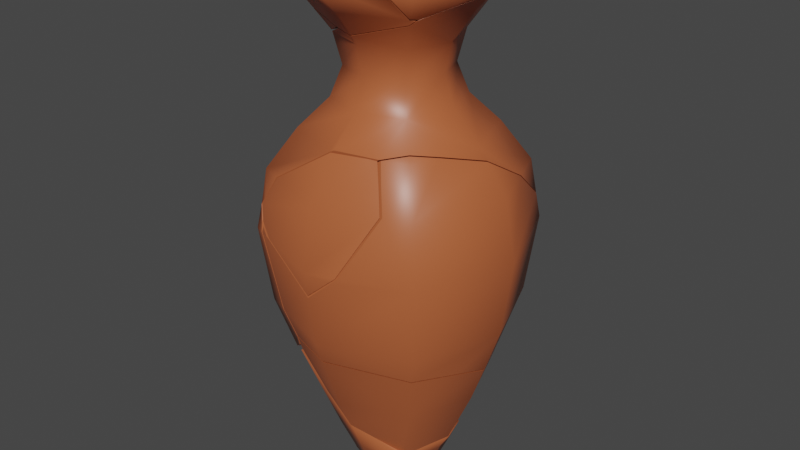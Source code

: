 # Source: pot_fractured.blend  (saved by Blender 2.91.10; exported with 4.5.12 LTS)
import bpy
from mathutils import Matrix  # noqa: F401  (used for matrix-valued properties, if any)

bpy.ops.wm.read_factory_settings(use_empty=True)
scene = bpy.context.scene
scene.name = 'Scene'

# ---- collections
col_collection = bpy.data.collections.new('Collection'); scene.collection.children.link(col_collection)

# ---- materials (node trees are filled in below, after node groups)
mat_material = bpy.data.materials.new('Material')
mat_material.alpha_threshold = 0.0
mat_material.use_transparent_shadow = False
mat_material.line_color = (0.0, 0.0, 0.0, 1.0)

# ---- material node trees
mat_material.use_nodes = True; mat_material.node_tree.nodes.clear()
_N = mat_material.node_tree.nodes; _L = mat_material.node_tree.links
n0 = _N.new('ShaderNodeOutputMaterial'); n0.name = 'Material Output'; n0.location = (300, 300)
n1 = _N.new('ShaderNodeBsdfPrincipled'); n1.name = 'Principled BSDF'; n1.location = (10, 300)
n1.distribution = 'GGX'
n1.subsurface_method = 'BURLEY'
n1.inputs[0].default_value = (0.4617, 0.1155, 0.04164, 1.0)
n1.inputs[2].default_value = 0.4
n1.inputs[3].default_value = 1.45
n1.inputs[27].default_value = (0.0, 0.0, 0.0, 1.0)
n1.inputs[28].default_value = 1.0
_L.new(n1.outputs[0], n0.inputs[0])
n0.is_active_output = True

# ---- world
world_world = bpy.data.worlds.new('World'); scene.world = world_world
world_world.use_nodes = True; world_world.node_tree.nodes.clear()
_N = world_world.node_tree.nodes; _L = world_world.node_tree.links
n0 = _N.new('ShaderNodeOutputWorld'); n0.name = 'World Output'; n0.location = (300, 300)
n1 = _N.new('ShaderNodeBackground'); n1.name = 'Background'; n1.location = (10, 300)
n1.inputs[0].default_value = (0.05088, 0.05088, 0.05088, 1.0)
_L.new(n1.outputs[0], n0.inputs[0])
n0.is_active_output = True
world_world.color = (0.05088, 0.05088, 0.05088)
world_world.use_sun_shadow = False
world_world.sun_shadow_jitter_overblur = 0.0

# ---- meshes
me_cube = bpy.data.meshes.new('Cube')
me_cube.from_pydata([(1.043, 0.3277, -4.302), (1.288, 0.3854, -3.724), (-0.5, 0.5, -4.768), (-0.5, -0.5, -4.768), (-0.8914, -0.8914, -4.064), (-0.8914, 0.8914, -4.064), (1.298, 0.02873, -3.899), (-0.6667, 0.6667, -4.758), (-0.6667, -0.6667, -4.758), (-0.6096, -9.313e-10, -4.768), (1.863e-09, 0.6096, -4.768), (0.8661, -1.059, -3.971), (0.737, 0.2162, -4.91), (-0.6381, 0.6381, -4.766), (-3.725e-09, -0.6096, -4.768), (1.031, 0.03627, -4.339), (-0.6948, -0.6948, -4.657), (0.2777, 1.113, -4.146), (0.7905, 0.2365, -4.896), (-1.226, -9.313e-10, -4.064), (9.313e-10, -1.226, -4.064), (0.731, -1.033, -4.294), (0.7868, -0.002186, -4.864), (-0.6948, 0.6948, -4.657), (-0.6381, -0.6381, -4.766), (2.375e-08, -0.9167, -4.758), (-0.9167, -2.375e-08, -4.758), (0.6874, -0.03337, -4.899), (0.2777, 0.8038, -4.84), (0.2777, 0.8424, -4.739), (4.657e-09, 1.304e-08, -4.768), (0.4286, -0.6733, -4.807), (-0.9553, -1.781e-08, -4.657), (1.781e-08, -0.9553, -4.657), (7.451e-09, -0.8781, -4.766), (-0.8781, -7.451e-09, -4.766), (0.4947, -0.7025, -4.783), (0.2777, 0.7652, -4.849), (-1.277, -1.606, -2.023), (0.8371, 0.2898, -4.75), (0.8409, 0.03644, -4.783), (-1.23, 1.537, -2.95), (-0.09023, -1.504, -3.28), (-1.705, -0.002382, -2.969), (0.5566, -0.7788, -4.722), (-0.1084, 1.512, -2.977)], [], [(7, 23, 29, 28), (23, 5, 17, 29), (11, 42, 20, 21), (2, 10, 30, 9), (44, 21, 20, 33), (6, 15, 0, 1), (9, 30, 14, 3), (25, 34, 31, 36), (30, 12, 27, 14), (22, 40, 44, 36), (8, 16, 32, 26), (16, 4, 19, 32), (32, 19, 5, 23), (26, 32, 23, 7), (33, 25, 36, 44), (27, 31, 34, 14), (33, 20, 4, 16), (25, 33, 16, 8), (22, 27, 12, 18), (18, 28, 29, 39), (34, 25, 8, 24), (14, 34, 24, 3), (3, 24, 35, 9), (24, 8, 26, 35), (35, 26, 7, 13), (9, 35, 13, 2), (0, 15, 40, 39), (36, 31, 27, 22), (28, 18, 12, 37), (39, 40, 22, 18), (2, 13, 37, 10), (13, 7, 28, 37), (6, 11, 21, 15), (40, 15, 21, 44), (5, 41, 45, 17), (12, 30, 10, 37), (19, 43, 41, 5), (4, 38, 43, 19), (20, 42, 38, 4)])
me_cube.polygons.foreach_set('use_smooth', [True] * 39)
_uv = me_cube.uv_layers.new(name='UVMap')
_uv.uv.foreach_set('vector', [0.381, 0.25, 0.3889, 0.25, 0.3889, 0.375, 0.381, 0.375, 0.3889, 0.25, 0.4257, 0.25, 0.4257, 0.375, 0.3889, 0.375, 0.0, 0.0, 0.4907, 0.875, 0.4257, 0.875, 0.0, 0.0, 0.125, 0.5, 0.2448, 0.4948, 0.2449, 0.625, 0.125, 0.625, 0.0, 0.0, 0.0, 0.0, 0.4257, 0.875, 0.3889, 0.875, 0.0, 0.0, 0.0, 0.0, 0.0, 0.0, 0.0, 0.0, 0.125, 0.625, 0.2449, 0.625, 0.2448, 0.7552, 0.125, 0.75, 0.381, 0.875, 0.3771, 0.8759, 0.3771, 0.8759, 0.381, 0.875, 0.2449, 0.625, 0.3771, 0.8759, 0.3771, 0.8759, 0.2448, 0.7552, 0.381, 0.875, 0.0, 0.0, 0.0, 0.0, 0.381, 0.875, 0.381, 0.0, 0.3889, 0.0, 0.3889, 0.125, 0.381, 0.125, 0.3889, 0.0, 0.4257, 0.0, 0.4257, 0.125, 0.3889, 0.125, 0.3889, 0.125, 0.4257, 0.125, 0.4257, 0.25, 0.3889, 0.25, 0.381, 0.125, 0.3889, 0.125, 0.3889, 0.25, 0.381, 0.25, 0.3889, 0.875, 0.381, 0.875, 0.381, 0.875, 0.0, 0.0, 0.3771, 0.8759, 0.3771, 0.8759, 0.3771, 0.8759, 0.3698, 0.8802, 0.3889, 0.875, 0.4257, 0.875, 0.4257, 1.0, 0.3889, 1.0, 0.381, 0.875, 0.3889, 0.875, 0.3889, 1.0, 0.381, 1.0, 0.381, 0.875, 0.3771, 0.8759, 0.3771, 0.8759, 0.381, 0.875, 0.381, 0.875, 0.381, 0.375, 0.3889, 0.375, 0.0, 0.0, 0.3771, 0.8759, 0.381, 0.875, 0.381, 1.0, 0.378, 1.0, 0.3698, 0.8802, 0.3771, 0.8759, 0.378, 1.0, 0.375, 1.0, 0.375, 0.0, 0.378, 0.0, 0.378, 0.125, 0.375, 0.125, 0.378, 0.0, 0.381, 0.0, 0.381, 0.125, 0.378, 0.125, 0.378, 0.125, 0.381, 0.125, 0.381, 0.25, 0.378, 0.25, 0.375, 0.125, 0.378, 0.125, 0.378, 0.25, 0.375, 0.25, 0.0, 0.0, 0.0, 0.0, 0.0, 0.0, 0.0, 0.0, 0.381, 0.875, 0.3771, 0.8759, 0.3771, 0.8759, 0.381, 0.875, 0.381, 0.375, 0.381, 0.875, 0.3771, 0.8759, 0.3771, 0.3741, 0.0, 0.0, 0.0, 0.0, 0.381, 0.875, 0.381, 0.875, 0.375, 0.25, 0.378, 0.25, 0.3771, 0.3741, 0.3698, 0.3698, 0.378, 0.25, 0.381, 0.25, 0.381, 0.375, 0.3771, 0.3741, 0.0, 0.0, 0.0, 0.0, 0.0, 0.0, 0.0, 0.0, 0.0, 0.0, 0.0, 0.0, 0.0, 0.0, 0.0, 0.0, 0.4257, 0.25, 0.4907, 0.25, 0.4907, 0.375, 0.4257, 0.375, 0.3771, 0.8759, 0.2449, 0.625, 0.3698, 0.3698, 0.3771, 0.3741, 0.4257, 0.125, 0.4907, 0.125, 0.4907, 0.25, 0.4257, 0.25, 0.4257, 0.0, 0.4907, 0.0, 0.4907, 0.125, 0.4257, 0.125, 0.4257, 0.875, 0.4907, 0.875, 0.4907, 1.0, 0.4257, 1.0])
me_cube.materials.append(mat_material)
me_cube.use_remesh_preserve_volume = False
me_cube.use_remesh_preserve_attributes = False
me_cube.use_mirror_vertex_groups = False
me_cube.update()
me_cube_cell_019 = bpy.data.meshes.new('Cube_cell.019')
me_cube_cell_019.from_pydata([(0.0743, 0.1706, -0.08522), (0.0743, -0.0828, -0.08522), (0.07465, -0.08314, 0.1177), (-0.05239, -0.1303, -0.08522), (0.1218, 0.04389, -0.08522), (0.1223, 0.04389, 0.1177), (0.08627, 0.1825, 0.02918), (0.08627, -0.09477, 0.02918), (0.04354, -0.05203, 0.1751), (0.1383, 0.04389, 0.02918), (0.05972, 0.156, -0.08016), (0.05972, -0.06822, -0.08016), (0.0608, -0.06929, 0.1096), (-0.05239, -0.1097, -0.08027), (0.1012, 0.04389, -0.08027), (0.1027, 0.04389, 0.1097), (0.07126, 0.1675, 0.02881), (0.07126, -0.07976, 0.02881), (0.03225, -0.04075, 0.1611), (0.117, 0.04389, 0.02882), (-0.1763, -0.08787, 0.06188), (0.0439, -0.08039, -0.1245), (0.06396, -0.07245, -0.1257), (-0.05239, -0.1185, -0.1187), (0.06087, 0.07741, -0.1597), (0.07603, 0.04389, -0.1517), (0.03604, 0.1323, -0.1726), (0.04694, -0.05544, -0.1301), (-0.1186, -0.09083, -0.1269), (-0.1338, -0.08449, -0.1287), (-0.1488, -0.09414, -0.08522), (0.05121, 0.1475, -0.1756), (0.05807, -0.01327, 0.1751), (0.09078, 0.04389, 0.16), (0.0962, 0.1135, 0.1177), (0.07656, 0.09213, -0.1625), (0.0987, 0.04389, -0.151), (0.01405, 0.1509, -0.1429), (0.003272, 0.1709, -0.09718), (0.003134, 0.1769, -0.08022), (0.02175, 0.1371, -0.1741), (0.03776, -0.04625, 0.1828), (0.08529, -0.001033, -0.1412), (-0.004854, 0.191, -0.003636), (0.03304, 0.1817, 0.02881), (0.0199, -0.07913, 0.1506), (0.03699, -0.09726, 0.1177), (0.02904, 0.1876, -0.08522), (0.03513, 0.1761, -0.1112), (0.06663, 0.1629, 0.06453), (0.008014, -0.06549, 0.1749), (0.00939, 0.2006, -0.04606), (0.005353, 0.2076, -0.007535), (0.04806, 0.1969, 0.02918), (-0.06096, -0.1224, 0.02882), (-0.1668, -0.08319, 0.02881), (0.08157, 0.1778, 0.06501), (-0.05239, -0.09419, -0.1242), (-0.05239, -0.1413, -0.008938), (-0.1404, -0.07712, -0.08019), (-0.1426, -0.07757, -0.07163), (0.04511, -0.0058, 0.1612), (0.02697, -0.03547, 0.1682), (-0.05239, -0.1251, 0.02594), (-0.1544, -0.09527, -0.06291), (-0.1765, -0.1002, 0.02918), (-0.1632, -0.1052, 0.02918), (-0.005848, -0.09394, 0.1096), (-0.02879, -0.06996, 0.1523), (0.0007034, -0.05236, 0.1612), (-0.01877, -0.08085, 0.1332), (-0.1009, -0.07422, -0.1301), (-0.1223, -0.06541, -0.1327), (0.07903, 0.1078, 0.1096), (-0.01945, -0.1332, 0.02042), (-0.009585, -0.1307, 0.02918), (0.0735, 0.04389, 0.148), (-0.1746, -0.0994, 0.0376), (-0.1688, -0.07839, 0.05154), (-0.1695, -0.07676, 0.05927), (-0.1395, -0.0834, 0.08446), (-0.1342, -0.08599, 0.08095), (-0.06668, -0.1195, 0.0329), (0.0439, -0.08039, -0.1245), (0.06396, -0.07245, -0.1257), (-0.05239, -0.1185, -0.1187), (-0.1338, -0.08449, -0.1287), (-0.1186, -0.09083, -0.1269), (-0.1488, -0.09414, -0.08522), (0.0987, 0.04389, -0.151), (0.07656, 0.09213, -0.1625), (0.05121, 0.1475, -0.1756), (0.08529, -0.001033, -0.1412), (0.03513, 0.1761, -0.1112), (0.02904, 0.1876, -0.08522), (0.00939, 0.2006, -0.04606), (0.005353, 0.2076, -0.007535), (0.04806, 0.1969, 0.02918), (0.08157, 0.1778, 0.06501), (-0.1765, -0.1002, 0.02918), (-0.1544, -0.09527, -0.06291), (-0.05239, -0.1413, -0.008938), (-0.1632, -0.1052, 0.02918), (-0.009585, -0.1307, 0.02918), (-0.01945, -0.1332, 0.02042), (0.03699, -0.09726, 0.1177), (-0.1746, -0.0994, 0.0376), (0.0962, 0.1135, 0.1177), (0.09078, 0.04389, 0.16), (0.05807, -0.01327, 0.1751), (0.03776, -0.04625, 0.1828), (0.0199, -0.07913, 0.1506), (0.008014, -0.06549, 0.1749), (0.04694, -0.05544, -0.1301), (-0.05239, -0.09419, -0.1242), (-0.1223, -0.06541, -0.1327), (-0.1404, -0.07712, -0.08019), (-0.1009, -0.07422, -0.1301), (0.03604, 0.1323, -0.1726), (0.06087, 0.07741, -0.1597), (0.07603, 0.04389, -0.1517), (0.02175, 0.1371, -0.1741), (0.003134, 0.1769, -0.08022), (0.003272, 0.1709, -0.09718), (0.01405, 0.1509, -0.1429), (-0.004854, 0.191, -0.003636), (0.03304, 0.1817, 0.02881), (0.06663, 0.1629, 0.06453), (-0.1426, -0.07757, -0.07163), (-0.1668, -0.08319, 0.02881), (-0.06096, -0.1224, 0.02882), (-0.05239, -0.1251, 0.02594), (-0.1688, -0.07839, 0.05154), (-0.1695, -0.07676, 0.05927), (-0.1395, -0.0834, 0.08446), (-0.1342, -0.08599, 0.08095), (-0.06668, -0.1195, 0.0329), (0.07903, 0.1078, 0.1096), (0.04511, -0.0058, 0.1612), (0.0735, 0.04389, 0.148), (0.02697, -0.03547, 0.1682), (-0.01877, -0.08085, 0.1332), (-0.02879, -0.06996, 0.1523), (0.0007034, -0.05236, 0.1612), (-0.005848, -0.09394, 0.1096)], [], [(1, 4, 9, 7), (4, 0, 6, 9), (7, 9, 5, 2), (11, 17, 19, 14), (14, 19, 16, 10), (17, 12, 15, 19), (83, 84, 1, 3, 85), (86, 87, 85, 3, 88), (91, 0, 4, 89, 90), (89, 4, 1, 84, 92), (94, 0, 91, 93), (97, 6, 0, 94, 95, 96), (6, 97, 98), (102, 99, 100, 88, 3, 101), (101, 3, 1, 7, 103, 104), (7, 2, 105, 103), (99, 102, 106), (5, 9, 6, 98, 107), (8, 2, 5, 108, 109), (108, 5, 107), (8, 109, 110), (111, 105, 2, 8, 112), (8, 110, 112), (114, 13, 11, 113), (115, 116, 13, 114, 117), (14, 10, 118, 119, 120), (11, 14, 120, 113), (121, 118, 10, 122, 123, 124), (125, 122, 10, 16, 126), (16, 127, 126), (131, 13, 116, 128, 129, 130), (131, 17, 11, 13), (144, 12, 17, 131), (130, 129, 132, 133, 134, 135, 136), (127, 16, 19, 15, 137), (15, 12, 18, 138, 139), (137, 15, 139), (18, 140, 138), (141, 142, 143, 18, 12, 144), (140, 18, 143), (20, 80, 79), (80, 20, 81), (45, 50, 68, 70), (81, 20, 82), (67, 63, 74, 75, 46, 45, 70), (37, 48, 31, 40), (37, 38, 51, 47, 48), (63, 54, 82, 20, 77, 66, 58, 74), (21, 42, 22), (27, 25, 24, 35, 36, 42, 21, 23, 28, 71, 57), (28, 29, 72, 71), (24, 26, 40, 31, 35), (20, 79, 78), (39, 43, 52, 51, 38), (55, 60, 64, 65, 77, 20, 78), (72, 29, 30, 64, 60, 59), (73, 76, 61, 62, 69, 68, 50, 41, 32, 33, 34, 56, 53, 52, 43, 44, 49)])
me_cube_cell_019.polygons.foreach_set('use_smooth', [1, 1, 1, 1, 1, 1, 1, 1, 1, 1, 1, 1, 1, 1, 1, 1, 1, 1, 1, 1, 1, 1, 1, 1, 1, 1, 1, 1, 1, 1, 1, 1, 1, 1, 1, 1, 1, 1, 1, 1, 0, 0, 0, 0, 0, 0, 0, 0, 0, 0, 0, 0, 0, 0, 0, 0, 0])
_k = set([(21, 22), (21, 23), (22, 42), (23, 28), (24, 25), (24, 26), (25, 27), (26, 40), (27, 57), (28, 29), (29, 30), (30, 64), (31, 35), (31, 48), (32, 33), (32, 41), (33, 34), (34, 56), (35, 36), (36, 42), (37, 38), (37, 40), (38, 39), (39, 43), (41, 50), (43, 44), (44, 49), (45, 46), (45, 50), (46, 75), (47, 48), (47, 51), (49, 73), (51, 52), (52, 53), (53, 56), (54, 63), (54, 82), (55, 60), (55, 78), (57, 71), (58, 66), (58, 74), (59, 60), (59, 72), (61, 62), (61, 76), (62, 69), (63, 67), (64, 65), (65, 77), (66, 77), (67, 70), (68, 69), (68, 70), (71, 72), (73, 76), (74, 75), (78, 79), (79, 80), (80, 81), (81, 82), (83, 84), (83, 85), (84, 92), (85, 87), (86, 87), (86, 88), (88, 100), (89, 90), (89, 92), (90, 91), (91, 93), (93, 94), (94, 95), (95, 96), (96, 97), (97, 98), (98, 107), (99, 100), (99, 106), (101, 102), (101, 104), (102, 106), (103, 104), (103, 105), (105, 111), (107, 108), (108, 109), (109, 110), (110, 112), (111, 112), (113, 114), (113, 120), (114, 117), (115, 116), (115, 117), (116, 128), (118, 119), (118, 121), (119, 120), (121, 124), (122, 123), (122, 125), (123, 124), (125, 126), (126, 127), (127, 137), (128, 129), (129, 132), (130, 131), (130, 136), (131, 144), (132, 133), (133, 134), (134, 135), (135, 136), (137, 139), (138, 139), (138, 140), (140, 143), (141, 142), (141, 144), (142, 143)])
me_cube_cell_019.attributes.new('sharp_edge', 'BOOLEAN', 'EDGE').data.foreach_set('value', [ (min(e.vertices), max(e.vertices)) in _k for e in me_cube_cell_019.edges])
_uv = me_cube_cell_019.uv_layers.new(name='UVMap')
_uv.uv.foreach_set('vector', [0.5853, 0.75, 0.5853, 0.625, 0.62, 0.625, 0.62, 0.75, 0.5853, 0.625, 0.5853, 0.5, 0.62, 0.5, 0.62, 0.625, 0.62, 0.75, 0.62, 0.625, 0.625, 0.625, 0.625, 0.75, 0.5853, 0.75, 0.62, 0.75, 0.62, 0.625, 0.5853, 0.625, 0.5853, 0.625, 0.62, 0.625, 0.62, 0.5, 0.5853, 0.5, 0.62, 0.75, 0.625, 0.75, 0.625, 0.625, 0.62, 0.625, 0.5603, 0.772, 0.5595, 0.75, 0.5853, 0.75, 0.5853, 0.875, 0.564, 0.875, 0.5576, 0.963, 0.5588, 0.9463, 0.564, 0.875, 0.5853, 0.875, 0.5853, 0.9702, 0.5277, 0.5, 0.5853, 0.5, 0.5853, 0.625, 0.5434, 0.625, 0.536, 0.5686, 0.5434, 0.625, 0.5853, 0.625, 0.5853, 0.75, 0.5595, 0.75, 0.5496, 0.675, 0.5853, 0.4553, 0.5853, 0.5, 0.5277, 0.4996, 0.5687, 0.4659, 0.62, 0.4655, 0.62, 0.5, 0.5853, 0.5, 0.5853, 0.4553, 0.5972, 0.434, 0.6089, 0.4286, 0.62, 0.5, 0.62, 0.4655, 0.622, 0.5, 0.62, 0.9749, 0.62, 0.9869, 0.5921, 0.974, 0.5853, 0.9702, 0.5853, 0.875, 0.6085, 0.875, 0.6085, 0.875, 0.5853, 0.875, 0.5853, 0.75, 0.62, 0.75, 0.62, 0.8364, 0.6174, 0.845, 0.62, 0.75, 0.625, 0.75, 0.625, 0.7871, 0.62, 0.8364, 0.62, 0.9869, 0.62, 0.9749, 0.6206, 0.9887, 0.625, 0.625, 0.62, 0.625, 0.62, 0.5, 0.622, 0.5, 0.625, 0.5566, 0.625, 0.75, 0.625, 0.75, 0.625, 0.625, 0.625, 0.625, 0.625, 0.6995, 0.625, 0.625, 0.625, 0.625, 0.625, 0.5566, 0.625, 0.75, 0.625, 0.6995, 0.625, 0.75, 0.625, 0.7919, 0.625, 0.7871, 0.625, 0.75, 0.625, 0.75, 0.625, 0.7964, 0.625, 0.75, 0.625, 0.75, 0.625, 0.7955, 0.5567, 0.875, 0.5853, 0.875, 0.5853, 0.75, 0.5527, 0.75, 0.5511, 0.9636, 0.5853, 0.9731, 0.5853, 0.875, 0.5567, 0.875, 0.5527, 0.9361, 0.5853, 0.625, 0.5853, 0.5, 0.5249, 0.5, 0.5335, 0.5795, 0.5387, 0.625, 0.5853, 0.75, 0.5853, 0.625, 0.5387, 0.625, 0.5527, 0.75, 0.524, 0.4808, 0.5249, 0.5, 0.5853, 0.5, 0.5853, 0.4369, 0.5743, 0.4396, 0.5444, 0.4616, 0.6097, 0.4245, 0.5853, 0.4369, 0.5853, 0.5, 0.62, 0.5, 0.62, 0.4614, 0.62, 0.5, 0.6222, 0.5, 0.62, 0.4614, 0.6191, 0.875, 0.5853, 0.875, 0.5853, 0.9731, 0.5881, 0.9749, 0.62, 0.9906, 0.62, 0.8837, 0.62, 0.8717, 0.62, 0.75, 0.5853, 0.75, 0.5853, 0.875, 0.625, 0.8236, 0.625, 0.75, 0.62, 0.75, 0.62, 0.8717, 0.62, 0.8837, 0.62, 0.9906, 0.6214, 0.9955, 0.6219, 0.9973, 0.6235, 0.9686, 0.6232, 0.9626, 0.6203, 0.8896, 0.6222, 0.5, 0.62, 0.5, 0.62, 0.625, 0.625, 0.625, 0.625, 0.5545, 0.625, 0.625, 0.625, 0.75, 0.625, 0.75, 0.625, 0.6984, 0.625, 0.625, 0.625, 0.5545, 0.625, 0.625, 0.625, 0.625, 0.625, 0.75, 0.625, 0.75, 0.625, 0.6984, 0.625, 0.8331, 0.625, 0.8425, 0.625, 0.7966, 0.625, 0.75, 0.625, 0.75, 0.625, 0.8236, 0.625, 0.75, 0.625, 0.75, 0.625, 0.7966, 0.0, 0.0, 0.1233, 0.0, 0.964, 0.0, 0.1233, 0.1233, 0.0, 0.0, 0.1156, 0.0, 0.5383, 0.0, 0.6173, 0.6173, 0.4941, 0.4941, 0.4322, 0.0, 0.1156, 0.1156, 0.0, 0.0, 0.3005, 0.0, 0.4676, 0.3552, 0.3473, 0.0, 0.43, 0.0, 0.4571, 0.0435, 0.585, 0.4296, 0.5383, 0.5383, 0.4322, 0.4322, 1.0, 0.1504, 1.0, 0.3106, 0.7087, 0.0, 0.8586, 0.0, 0.1504, 0.1504, 0.4658, 0.0, 0.7815, 0.0, 0.4901, 0.2254, 0.3106, 0.3106, 0.3579, 0.3391, 0.331, 0.3157, 0.3005, 0.3005, 0.0, 0.0, 0.1411, 0.0, 0.2033, 0.03019, 0.5576, 0.3322, 0.43, 0.43, 1.0, 0.2835, 1.0, 0.4883, 0.9181, 0.3012, 0.3951, 0.3396, 0.759, 0.5769, 1.0, 0.6362, 1.0, 0.6809, 0.6516, 0.5959, 0.4883, 0.4883, 0.2835, 0.2835, 0.5466, 0.1212, 1.0, 0.1253, 1.0, 0.1757, 0.6696, 0.1734, 0.1253, 0.1253, 0.1836, 0.0, 0.2572, 0.0, 0.1757, 0.1757, 0.6362, 0.6362, 0.951, 0.2545, 1.0, 0.1414, 0.9989, 0.2939, 0.6809, 0.6809, 1.0, 0.0, 1.0, 0.03595, 0.9559, 0.0, 0.5657, 0.5547, 1.0, 0.9027, 1.0, 0.9565, 0.7815, 0.7815, 0.4658, 0.4658, 0.9388, 0.7605, 0.7798, 0.0, 0.8472, 0.0, 0.9924, 0.698, 1.0, 0.7859, 1.0, 1.0, 0.9559, 0.9559, 0.2572, 0.2572, 0.1836, 0.1836, 0.7063, 0.1534, 1.0, 0.1528, 1.0, 0.2202, 0.8876, 0.2205, 0.745, 0.5021, 0.7688, 0.3094, 0.7046, 0.1683, 0.6623, 0.08455, 0.5835, 0.04276, 0.4941, 0.0, 0.6192, 0.0008803, 0.7065, 0.04766, 0.7541, 0.1407, 0.8281, 0.303, 0.8001, 0.5131, 0.981, 0.6984, 0.517, 0.3643, 0.04354, 0.0, 0.09727, 0.0, 0.5157, 0.3224, 0.9782, 0.6559])
me_cube_cell_019.materials.append(mat_material)
me_cube_cell_019.use_remesh_fix_poles = True
me_cube_cell_019.use_remesh_preserve_attributes = False
me_cube_cell_019.use_mirror_vertex_groups = False
me_cube_cell_019.update()
me_cube_cell_020 = bpy.data.meshes.new('Cube_cell.020')
me_cube_cell_020.from_pydata([(0.1288, 0.1251, -0.09), (-0.1252, 0.1251, -0.09), (-0.1252, -0.1289, -0.09), (0.06661, 0.06291, 0.008914), (0.06661, -0.06671, 0.008914), (-0.06302, 0.06291, 0.008914), (-0.06302, -0.06671, 0.008914), (0.06294, 0.05925, 0.09728), (0.06294, -0.06305, 0.09728), (0.001795, 0.1728, -0.09), (0.001795, -0.09102, 0.008914), (0.09091, -0.001902, 0.008914), (-0.08732, -0.001902, 0.008914), (0.001795, 0.08721, 0.008914), (-0.09413, 0.09402, -0.03265), (0.09772, 0.09402, -0.03265), (-0.09413, -0.09783, -0.03265), (0.001795, -0.08598, 0.09728), (0.08588, -0.001902, 0.09728), (0.001795, 0.08218, 0.09728), (-0.05089, -0.05459, 0.05158), (-0.05089, 0.05079, 0.05158), (0.05448, -0.05459, 0.05158), (0.05448, 0.05079, 0.05158), (0.08822, 0.08452, 0.1444), (0.001795, 0.13, -0.03265), (0.1337, -0.001902, -0.03265), (-0.1301, -0.001902, -0.03265), (-0.07065, -0.001902, 0.05158), (0.001795, -0.07435, 0.05158), (0.001795, 0.07054, 0.05158), (0.07424, -0.001902, 0.05158), (0.1206, -0.001902, 0.1444), (0.115, 0.1113, -0.09819), (-0.1114, 0.1113, -0.09819), (-0.1114, -0.1151, -0.09819), (0.0545, 0.0508, -0.003634), (0.0545, -0.05461, -0.003634), (-0.05091, 0.0508, -0.003634), (-0.05091, -0.05461, -0.003634), (0.04961, 0.04591, 0.107), (0.04961, -0.04972, 0.107), (-0.1532, -0.001902, -0.09809), (0.001795, 0.1531, -0.09809), (0.001795, -0.07367, -0.003319), (0.07356, -0.001902, -0.003319), (-0.06997, -0.001902, -0.003319), (0.001795, 0.06986, -0.003319), (-0.08284, 0.08274, -0.04666), (0.08643, 0.08274, -0.04666), (-0.08284, -0.08654, -0.04666), (0.001795, -0.06698, 0.1067), (0.06687, -0.001902, 0.1067), (0.001795, 0.06318, 0.1067), (-0.03592, -0.03961, 0.05012), (-0.03592, 0.03581, 0.05012), (0.03951, -0.03961, 0.05012), (0.03951, 0.03581, 0.05012), (0.001795, 0.1139, -0.04647), (0.1176, -0.001902, -0.04647), (-0.114, -0.001902, -0.04647), (0.001795, -0.1177, -0.04647), (-0.04947, -0.001902, 0.05017), (0.001795, -0.05316, 0.05017), (0.001795, 0.04936, 0.05017), (0.05306, -0.001902, 0.05017), (0.1046, -0.001902, 0.1584), (0.09849, -0.04885, 0.1613), (-0.1227, -0.1331, -0.1444), (0.005409, 0.1874, -0.1786), (0.02009, 0.1805, -0.1883), (0.1, 0.1519, -0.1786), (0.05849, 0.1624, -0.214), (-0.1274, 0.1273, -0.1065), (-0.009637, 0.1829, -0.1701), (0.1355, 0.1318, -0.141), (-0.1297, -0.1364, -0.1406), (-0.1213, -0.1374, -0.1288), (-0.09371, -0.1408, -0.09), (-0.1471, -0.08682, -0.1234), (-0.1433, -0.08084, -0.09), (-0.1589, 0.03994, -0.09931), (-0.1645, 0.02421, -0.09799), (-0.1633, 0.02375, -0.09), (0.1496, 0.0697, -0.09), (-0.1406, -0.04779, -0.1222), (-0.1549, -0.001902, -0.1073), (0.1142, -0.05378, -0.03265), (0.144, -0.001902, -0.04644), (-0.1176, -0.1213, -0.1459), (-0.1138, 0.1137, -0.1166), (0.09113, -0.09123, -0.02385), (-0.1519, 0.006534, -0.108), (-0.1548, -0.001902, -0.06574), (0.1325, 0.06403, -0.09815), (0.06233, 0.0633, 0.1373), (0.121, 0.1149, -0.1398), (0.001795, 0.06673, 0.1116), (-0.05991, -0.1372, -0.06819), (-0.01121, 0.05848, 0.1068), (-0.005088, -0.1312, -0.03265), (0.1012, -0.04645, -0.04657), (0.1267, -0.001902, -0.05843), (0.06812, -0.06823, 0.1418), (0.08368, -0.05298, 0.1555), (0.0961, -0.02518, 0.1584), (0.05978, -0.1115, -0.03214), (0.001795, -0.1302, -0.02914), (0.08035, -0.08046, -0.03846), (0.1018, 0.005747, 0.1584), (0.08941, 0.02605, 0.1516), (-0.06894, -0.1308, -0.09815), (-0.07876, -0.001902, 0.08344), (0.001795, -0.1228, -0.05324), (-0.05925, -0.06295, 0.0967), (-0.06113, -0.05708, 0.09544), (-0.03306, -0.05439, 0.1069), (-0.001573, -0.07678, 0.1218), (0.05004, -0.09993, -0.04658), (0.02338, -0.1158, -0.05453), (-0.05753, 0.05742, 0.08743), (-0.05956, -0.001902, 0.09151), (-0.03169, 0.06962, 0.09728), (-0.04504, -0.04873, 0.1015), (-0.04679, -0.0431, 0.1003), (-0.04377, 0.04366, 0.09436), (0.001795, 0.09123, 0.1096), (0.08295, -0.08306, 0.1346), (0.0904, -0.07588, 0.141), (0.09604, -0.06748, 0.1444), (0.1207, 0.04675, 0.163), (0.1478, 0.01142, 0.1771), (0.1434, -0.001902, 0.1675), (-0.1126, -0.1228, -0.1442), (0.04831, 0.1458, -0.21), (0.08495, 0.1367, -0.1789), (-0.05235, -0.06766, 0.09996), (-0.02913, -0.08447, 0.111), (0.001795, -0.09522, 0.1098), (0.001549, 0.1674, -0.1789), (-0.0857, -0.1288, -0.1216), (0.05849, 0.1624, -0.214), (0.02009, 0.1805, -0.1883), (0.005409, 0.1874, -0.1786), (0.1, 0.1519, -0.1786), (-0.009637, 0.1829, -0.1701), (-0.1274, 0.1273, -0.1065), (0.1355, 0.1318, -0.141), (-0.1297, -0.1364, -0.1406), (-0.1213, -0.1374, -0.1288), (-0.09371, -0.1408, -0.09), (-0.1433, -0.08084, -0.09), (-0.1471, -0.08682, -0.1234), (-0.1589, 0.03994, -0.09931), (-0.1645, 0.02421, -0.09799), (-0.1633, 0.02375, -0.09), (0.1142, -0.05378, -0.03265), (0.144, -0.001902, -0.04644), (0.1496, 0.0697, -0.09), (0.09113, -0.09123, -0.02385), (-0.1548, -0.001902, -0.06574), (-0.05991, -0.1372, -0.06819), (-0.005088, -0.1312, -0.03265), (0.001795, -0.1302, -0.02914), (0.05978, -0.1115, -0.03214), (-0.05925, -0.06295, 0.0967), (-0.06113, -0.05708, 0.09544), (-0.07876, -0.001902, 0.08344), (-0.05753, 0.05742, 0.08743), (-0.03169, 0.06962, 0.09728), (0.001795, 0.09123, 0.1096), (0.0904, -0.07588, 0.141), (0.08295, -0.08306, 0.1346), (0.09604, -0.06748, 0.1444), (0.1207, 0.04675, 0.163), (0.1478, 0.01142, 0.1771), (0.1434, -0.001902, 0.1675), (0.001795, -0.09522, 0.1098), (-0.02913, -0.08447, 0.111), (-0.05235, -0.06766, 0.09996), (0.04831, 0.1458, -0.21), (0.08495, 0.1367, -0.1789), (-0.1138, 0.1137, -0.1166), (0.001549, 0.1674, -0.1789), (-0.06894, -0.1308, -0.09815), (-0.0857, -0.1288, -0.1216), (-0.1126, -0.1228, -0.1442), (-0.1176, -0.1213, -0.1459), (-0.1406, -0.04779, -0.1222), (-0.1549, -0.001902, -0.1073), (-0.1519, 0.006534, -0.108), (0.121, 0.1149, -0.1398), (0.1325, 0.06403, -0.09815), (0.1267, -0.001902, -0.05843), (0.1012, -0.04645, -0.04657), (0.08035, -0.08046, -0.03846), (0.001795, -0.1228, -0.05324), (0.05004, -0.09993, -0.04658), (0.02338, -0.1158, -0.05453), (-0.04679, -0.0431, 0.1003), (-0.04504, -0.04873, 0.1015), (-0.05956, -0.001902, 0.09151), (-0.04377, 0.04366, 0.09436), (-0.03306, -0.05439, 0.1069), (-0.01121, 0.05848, 0.1068), (0.06233, 0.0633, 0.1373), (0.001795, 0.06673, 0.1116), (0.06812, -0.06823, 0.1418), (0.08368, -0.05298, 0.1555), (0.0961, -0.02518, 0.1584), (0.1046, -0.001902, 0.1584), (0.1018, 0.005747, 0.1584), (0.08941, 0.02605, 0.1516), (0.08822, 0.08452, 0.1444), (-0.001573, -0.07678, 0.1218)], [], [(0, 9, 25, 15), (9, 1, 14, 25), (25, 14, 5, 13), (15, 25, 13, 3), (26, 15, 3, 11), (27, 16, 6, 12), (14, 27, 12, 5), (5, 12, 28, 21), (12, 6, 20, 28), (6, 10, 29, 20), (10, 4, 22, 29), (29, 22, 8, 17), (3, 13, 30, 23), (13, 5, 21, 30), (23, 30, 19, 7), (4, 11, 31, 22), (11, 3, 23, 31), (31, 23, 7, 18), (22, 31, 18, 8), (18, 7, 213, 32), (33, 49, 58, 43), (43, 58, 48, 34), (58, 47, 38, 48), (49, 36, 47, 58), (59, 45, 36, 49), (34, 48, 60, 42), (42, 60, 50, 35), (60, 46, 39, 50), (48, 38, 46, 60), (50, 39, 44, 61), (38, 55, 62, 46), (46, 62, 54, 39), (39, 54, 63, 44), (44, 63, 56, 37), (63, 51, 41, 56), (36, 57, 64, 47), (47, 64, 55, 38), (57, 40, 53, 64), (37, 56, 65, 45), (45, 65, 57, 36), (65, 52, 40, 57), (56, 41, 52, 65), (141, 142, 143, 144), (146, 1, 9, 143, 145), (143, 9, 0, 147, 144), (2, 148, 149, 150), (2, 151, 152, 148), (153, 154, 155, 1, 146), (147, 0, 158), (157, 26, 156), (15, 26, 157, 158, 0), (11, 4, 159, 156, 26), (160, 27, 14, 1, 155), (16, 27, 160, 151, 2), (16, 2, 150, 161, 162), (159, 4, 10, 163, 164), (163, 10, 6, 16, 162), (28, 20, 165, 166, 167), (21, 28, 167, 168), (20, 29, 17, 165), (169, 19, 30, 21, 168), (213, 7, 19, 170), (19, 169, 170), (171, 172, 8, 18, 32, 173), (176, 32, 213, 174, 175), (32, 176, 173), (179, 165, 17, 177, 178), (177, 17, 8, 172), (180, 181, 183), (34, 182, 183, 43), (191, 33, 43, 183, 181), (187, 35, 184, 185, 186), (189, 42, 35, 187, 188), (182, 34, 42, 189, 190), (192, 33, 191), (193, 194, 59), (193, 59, 49, 33, 192), (37, 45, 59, 194, 195), (50, 61, 196, 184, 35), (61, 197, 198, 196), (44, 37, 195, 197, 61), (199, 200, 54, 62, 201), (201, 62, 55, 202), (203, 51, 63, 54, 200), (55, 64, 53, 204, 202), (206, 53, 40, 205), (53, 206, 204), (41, 207, 208, 209, 210, 52), (40, 52, 210, 211, 212, 205), (117, 51, 203), (41, 51, 117, 207), (89, 133, 68), (72, 71, 75, 96, 135, 134), (89, 68, 85), (81, 73, 74, 70, 72, 134, 139, 90, 92), (69, 70, 74), (133, 140, 68), (84, 88, 87, 91, 106, 119, 118, 108, 101, 102, 94, 96, 75), (68, 77, 76), (85, 68, 76, 79, 82, 81, 92, 86), (119, 106, 107, 100, 98, 68, 140, 111, 113), (77, 68, 98, 78), (82, 79, 80, 93, 83), (122, 120, 112, 115, 124, 121, 125, 99, 97, 95, 24, 126), (123, 124, 115, 114, 136, 116), (95, 110, 130, 24), (67, 128, 129, 132, 131), (137, 214, 116, 136), (67, 131, 130, 110, 109, 66, 105, 104), (128, 67, 104, 103, 214, 137, 138, 127)])
me_cube_cell_020.polygons.foreach_set('use_smooth', [1, 1, 1, 1, 1, 1, 1, 1, 1, 1, 1, 1, 1, 1, 1, 1, 1, 1, 1, 1, 1, 1, 1, 1, 1, 1, 1, 1, 1, 1, 1, 1, 1, 1, 1, 1, 1, 1, 1, 1, 1, 1, 1, 1, 1, 1, 1, 1, 1, 1, 1, 1, 1, 1, 1, 1, 1, 1, 1, 1, 1, 1, 1, 1, 1, 1, 1, 1, 1, 1, 1, 1, 1, 1, 1, 1, 1, 1, 1, 1, 1, 1, 1, 1, 1, 1, 1, 1, 1, 1, 1, 0, 0, 0, 0, 0, 0, 0, 0, 0, 0, 0, 0, 0, 0, 0, 0, 0, 0, 0])
_k = set([(24, 126), (24, 130), (66, 105), (66, 109), (69, 70), (69, 74), (70, 72), (71, 72), (71, 75), (73, 74), (73, 81), (75, 84), (76, 77), (76, 79), (77, 78), (78, 98), (79, 80), (80, 93), (81, 82), (82, 83), (83, 93), (84, 88), (85, 86), (85, 89), (86, 92), (87, 88), (87, 91), (89, 133), (90, 92), (90, 139), (91, 106), (94, 96), (94, 102), (95, 97), (95, 110), (96, 135), (97, 99), (98, 100), (99, 125), (100, 107), (101, 102), (101, 108), (103, 104), (103, 214), (104, 105), (106, 107), (108, 118), (109, 110), (111, 113), (111, 140), (112, 115), (112, 120), (113, 119), (114, 115), (114, 136), (116, 123), (116, 214), (117, 203), (117, 207), (118, 119), (120, 122), (121, 124), (121, 125), (122, 126), (123, 124), (127, 128), (127, 138), (128, 129), (129, 132), (130, 131), (131, 132), (133, 140), (134, 135), (134, 139), (136, 137), (137, 138), (141, 142), (141, 144), (142, 143), (143, 145), (144, 147), (145, 146), (146, 153), (147, 158), (148, 149), (148, 152), (149, 150), (150, 161), (151, 152), (151, 160), (153, 154), (154, 155), (155, 160), (156, 157), (156, 159), (157, 158), (159, 164), (161, 162), (162, 163), (163, 164), (165, 166), (165, 179), (166, 167), (167, 168), (168, 169), (169, 170), (170, 213), (171, 172), (171, 173), (172, 177), (173, 176), (174, 175), (174, 213), (175, 176), (177, 178), (178, 179), (180, 181), (180, 183), (181, 191), (182, 183), (182, 190), (184, 185), (184, 196), (185, 186), (186, 187), (187, 188), (188, 189), (189, 190), (191, 192), (192, 193), (193, 194), (194, 195), (195, 197), (196, 198), (197, 198), (199, 200), (199, 201), (200, 203), (201, 202), (202, 204), (204, 206), (205, 206), (205, 212), (207, 208), (208, 209), (209, 210), (210, 211), (211, 212)])
me_cube_cell_020.attributes.new('sharp_edge', 'BOOLEAN', 'EDGE').data.foreach_set('value', [ (min(e.vertices), max(e.vertices)) in _k for e in me_cube_cell_020.edges])
_uv = me_cube_cell_020.uv_layers.new(name='UVMap')
_uv.uv.foreach_set('vector', [0.625, 0.5, 0.625, 0.375, 0.625, 0.375, 0.625, 0.5, 0.625, 0.375, 0.625, 0.25, 0.625, 0.25, 0.625, 0.375, 0.625, 0.375, 0.625, 0.25, 0.625, 0.25, 0.625, 0.375, 0.625, 0.5, 0.625, 0.375, 0.625, 0.375, 0.625, 0.5, 0.625, 0.625, 0.625, 0.5, 0.625, 0.5, 0.625, 0.625, 0.625, 0.125, 0.625, 0.0, 0.625, 0.0, 0.625, 0.125, 0.625, 0.25, 0.625, 0.125, 0.625, 0.125, 0.625, 0.25, 0.625, 0.25, 0.625, 0.125, 0.625, 0.125, 0.625, 0.25, 0.625, 0.125, 0.625, 0.0, 0.625, 0.0, 0.625, 0.125, 0.625, 1.0, 0.625, 0.875, 0.625, 0.875, 0.625, 1.0, 0.625, 0.875, 0.625, 0.75, 0.625, 0.75, 0.625, 0.875, 0.625, 0.875, 0.625, 0.75, 0.625, 0.75, 0.625, 0.875, 0.625, 0.5, 0.625, 0.375, 0.625, 0.375, 0.625, 0.5, 0.625, 0.375, 0.625, 0.25, 0.625, 0.25, 0.625, 0.375, 0.625, 0.5, 0.625, 0.375, 0.625, 0.375, 0.625, 0.5, 0.625, 0.75, 0.625, 0.625, 0.625, 0.625, 0.625, 0.75, 0.625, 0.625, 0.625, 0.5, 0.625, 0.5, 0.625, 0.625, 0.625, 0.625, 0.625, 0.5, 0.625, 0.5, 0.625, 0.625, 0.625, 0.75, 0.625, 0.625, 0.625, 0.625, 0.625, 0.75, 0.625, 0.625, 0.625, 0.5, 0.625, 0.5, 0.625, 0.625, 0.625, 0.5, 0.625, 0.5, 0.625, 0.375, 0.625, 0.375, 0.625, 0.375, 0.625, 0.375, 0.625, 0.25, 0.625, 0.25, 0.625, 0.375, 0.625, 0.375, 0.625, 0.25, 0.625, 0.25, 0.625, 0.5, 0.625, 0.5, 0.625, 0.375, 0.625, 0.375, 0.625, 0.625, 0.625, 0.625, 0.625, 0.5, 0.625, 0.5, 0.625, 0.25, 0.625, 0.25, 0.625, 0.125, 0.625, 0.125, 0.625, 0.125, 0.625, 0.125, 0.625, 0.0, 0.625, 0.0, 0.625, 0.125, 0.625, 0.125, 0.625, 0.0, 0.625, 0.0, 0.625, 0.25, 0.625, 0.25, 0.625, 0.125, 0.625, 0.125, 0.625, 1.0, 0.625, 1.0, 0.625, 0.875, 0.625, 0.875, 0.625, 0.25, 0.625, 0.25, 0.625, 0.125, 0.625, 0.125, 0.625, 0.125, 0.625, 0.125, 0.625, 0.0, 0.625, 0.0, 0.625, 1.0, 0.625, 1.0, 0.625, 0.875, 0.625, 0.875, 0.625, 0.875, 0.625, 0.875, 0.625, 0.75, 0.625, 0.75, 0.625, 0.875, 0.625, 0.875, 0.625, 0.75, 0.625, 0.75, 0.625, 0.5, 0.625, 0.5, 0.625, 0.375, 0.625, 0.375, 0.625, 0.375, 0.625, 0.375, 0.625, 0.25, 0.625, 0.25, 0.625, 0.5, 0.625, 0.5, 0.625, 0.375, 0.625, 0.375, 0.625, 0.75, 0.625, 0.75, 0.625, 0.625, 0.625, 0.625, 0.625, 0.625, 0.625, 0.625, 0.625, 0.5, 0.625, 0.5, 0.625, 0.625, 0.625, 0.625, 0.625, 0.5, 0.625, 0.5, 0.625, 0.75, 0.625, 0.75, 0.625, 0.625, 0.625, 0.625, 0.6093, 0.4276, 0.6171, 0.3917, 0.62, 0.3783, 0.62, 0.4635, 0.6241, 0.25, 0.625, 0.25, 0.625, 0.375, 0.6202, 0.375, 0.6205, 0.3645, 0.6202, 0.375, 0.625, 0.375, 0.625, 0.5, 0.6221, 0.5, 0.62, 0.4635, 0.625, 1.0, 0.6222, 0.998, 0.6228, 0.9915, 0.625, 0.969, 0.625, 0.0, 0.625, 0.04732, 0.6231, 0.04417, 0.6222, 0.0, 0.6245, 0.1657, 0.6246, 0.1504, 0.625, 0.1502, 0.625, 0.25, 0.6241, 0.25, 0.6221, 0.5, 0.625, 0.5, 0.625, 0.5545, 0.625, 0.625, 0.625, 0.625, 0.625, 0.6926, 0.625, 0.5, 0.625, 0.625, 0.625, 0.625, 0.625, 0.5545, 0.625, 0.5, 0.625, 0.625, 0.625, 0.75, 0.625, 0.75, 0.625, 0.6926, 0.625, 0.625, 0.625, 0.125, 0.625, 0.125, 0.625, 0.25, 0.625, 0.25, 0.625, 0.1502, 0.625, 0.0, 0.625, 0.125, 0.625, 0.125, 0.625, 0.04732, 0.625, 0.0, 0.625, 1.0, 0.625, 1.0, 0.625, 0.969, 0.625, 0.9421, 0.625, 0.884, 0.625, 0.75, 0.625, 0.75, 0.625, 0.875, 0.625, 0.875, 0.625, 0.7991, 0.625, 0.875, 0.625, 0.875, 0.625, 1.0, 0.625, 1.0, 0.625, 0.884, 0.625, 0.125, 0.625, 0.0, 0.625, 0.0, 0.625, 0.01168, 0.625, 0.125, 0.625, 0.25, 0.625, 0.125, 0.625, 0.125, 0.625, 0.25, 0.625, 1.0, 0.625, 0.875, 0.625, 0.875, 0.625, 1.0, 0.625, 0.3066, 0.625, 0.375, 0.625, 0.375, 0.625, 0.25, 0.625, 0.25, 0.625, 0.5, 0.625, 0.5, 0.625, 0.375, 0.625, 0.375, 0.625, 0.375, 0.625, 0.3066, 0.625, 0.375, 0.625, 0.7341, 0.625, 0.75, 0.625, 0.75, 0.625, 0.625, 0.625, 0.625, 0.625, 0.7198, 0.625, 0.625, 0.625, 0.625, 0.625, 0.5, 0.625, 0.5639, 0.625, 0.6097, 0.625, 0.625, 0.625, 0.625, 0.625, 0.7198, 0.625, 0.9836, 0.625, 0.9972, 0.625, 0.875, 0.625, 0.875, 0.625, 0.9314, 0.625, 0.875, 0.625, 0.875, 0.625, 0.75, 0.625, 0.75, 0.6101, 0.4234, 0.62, 0.4591, 0.62, 0.375, 0.625, 0.25, 0.6239, 0.25, 0.62, 0.375, 0.625, 0.375, 0.6223, 0.5, 0.625, 0.5, 0.625, 0.375, 0.62, 0.375, 0.62, 0.4591, 0.6221, 1.0, 0.625, 1.0, 0.625, 0.9531, 0.6236, 0.9692, 0.6222, 0.995, 0.6244, 0.125, 0.625, 0.125, 0.625, 0.0, 0.6221, 0.0, 0.6235, 0.07572, 0.6239, 0.25, 0.625, 0.25, 0.625, 0.125, 0.6244, 0.125, 0.6244, 0.1341, 0.625, 0.5522, 0.625, 0.5, 0.6224, 0.5019, 0.625, 0.625, 0.625, 0.6908, 0.625, 0.625, 0.625, 0.625, 0.625, 0.625, 0.625, 0.5, 0.625, 0.5, 0.625, 0.5522, 0.625, 0.75, 0.625, 0.625, 0.625, 0.625, 0.625, 0.6908, 0.625, 0.75, 0.625, 1.0, 0.625, 0.875, 0.625, 0.875, 0.625, 0.9531, 0.625, 1.0, 0.625, 0.875, 0.625, 0.8037, 0.625, 0.8452, 0.625, 0.875, 0.625, 0.875, 0.625, 0.75, 0.625, 0.75, 0.625, 0.8037, 0.625, 0.875, 0.625, 0.01484, 0.625, 0.0, 0.625, 0.0, 0.625, 0.125, 0.625, 0.125, 0.625, 0.125, 0.625, 0.125, 0.625, 0.25, 0.625, 0.25, 0.625, 0.9661, 0.625, 0.875, 0.625, 0.875, 0.625, 1.0, 0.625, 1.0, 0.625, 0.25, 0.625, 0.375, 0.625, 0.375, 0.625, 0.341, 0.625, 0.25, 0.625, 0.375, 0.625, 0.375, 0.625, 0.5, 0.625, 0.4934, 0.625, 0.375, 0.625, 0.375, 0.625, 0.341, 0.625, 0.75, 0.625, 0.75, 0.625, 0.7116, 0.625, 0.6637, 0.625, 0.625, 0.625, 0.625, 0.625, 0.5, 0.625, 0.625, 0.625, 0.625, 0.625, 0.6123, 0.625, 0.576, 0.625, 0.5, 0.625, 0.875, 0.625, 0.875, 0.625, 0.965, 0.625, 0.75, 0.625, 0.875, 0.625, 0.875, 0.625, 0.75, 1.0, 0.03577, 0.9722, 0.0, 1.0, 0.0, 1.0, 0.9542, 0.6508, 0.5017, 0.2914, 0.0, 0.3444, 0.02113, 0.6926, 0.5028, 1.0, 0.9005, 0.03577, 0.03577, 0.0, 0.0, 0.2578, 0.0, 0.5227, 0.0, 0.7992, 0.1952, 1.0, 0.7034, 1.0, 0.8181, 0.9542, 0.9542, 0.9005, 0.9005, 0.9552, 0.7346, 0.7607, 0.2376, 0.4218, 0.0, 0.7787, 0.6806, 0.8181, 0.8181, 0.7034, 0.7034, 1.0, 0.02782, 0.8756, 0.0, 1.0, 0.0, 0.7225, 0.5198, 0.4764, 0.3036, 0.3956, 0.1563, 0.3435, 0.05049, 0.3869, 0.0, 0.5092, 0.0, 0.4672, 0.03883, 0.4247, 0.08721, 0.4726, 0.1833, 0.5422, 0.3099, 0.7666, 0.5087, 1.0, 0.6678, 1.0, 0.7086, 1.0, 1.0, 0.9096, 0.9096, 1.0, 0.5593, 1.0, 0.7422, 1.0, 1.0, 0.4583, 0.4531, 0.1585, 0.0, 0.4866, 0.0, 1.0, 0.4773, 1.0, 0.5782, 0.7268, 0.3244, 0.5092, 0.5092, 0.3869, 0.3869, 0.7989, 0.4627, 0.826, 0.4836, 1.0, 0.6733, 1.0, 1.0, 0.8756, 0.8756, 0.8932, 0.7788, 0.6635, 0.5369, 1.0, 0.9096, 1.0, 1.0, 0.6733, 0.6733, 0.8595, 0.7347, 0.4866, 0.4866, 0.1585, 0.1585, 0.3169, 0.1613, 0.5772, 0.3916, 0.5207, 0.4815, 0.7664, 0.2787, 0.7354, 0.2125, 0.8275, 0.1335, 1.0, 0.1469, 1.0, 0.1873, 0.8721, 0.1781, 0.8002, 0.2377, 0.8406, 0.3209, 0.8511, 0.3552, 1.0, 0.4944, 0.995, 0.5556, 0.7927, 0.3675, 0.1921, 0.1264, 0.1873, 0.1873, 0.1469, 0.1469, 0.1556, 0.07009, 0.1712, 0.0, 0.2254, 0.004594, 0.5067, 0.466, 0.5692, 0.0, 0.6571, 0.0, 0.5608, 0.5608, 0.0, 0.0, 0.2799, 0.0, 0.2891, 0.03406, 0.466, 0.3369, 0.3417, 0.3417, 0.3975, 0.0, 0.5276, 0.0, 0.2264, 0.2264, 0.1712, 0.1712, 1.0, 0.0, 1.0, 0.3417, 0.6571, 0.6571, 0.5692, 0.5692, 0.7469, 0.3944, 0.8207, 0.3263, 0.8668, 0.1788, 0.9301, 0.0, 0.2799, 0.2799, 0.0, 0.0, 0.06992, 0.0, 0.2497, 0.1231, 0.4724, 0.0, 0.6025, 0.0, 0.6455, 0.2189, 0.3648, 0.3375])
me_cube_cell_020.materials.append(mat_material)
me_cube_cell_020.use_remesh_fix_poles = True
me_cube_cell_020.use_remesh_preserve_attributes = False
me_cube_cell_020.use_mirror_vertex_groups = False
me_cube_cell_020.update()
me_cube_cell_001 = bpy.data.meshes.new('Cube_cell.001')
me_cube_cell_001.from_pydata([(-0.02957, 0.009998, -0.03604), (-0.02957, -0.00975, -0.02825), (-0.06097, -0.01083, -0.05631), (-0.04644, -0.007985, -0.06213), (-0.05719, -0.0003568, -0.03604), (-0.02957, -0.004646, -0.06881), (-0.0312, 0.04245, 0.05807), (-0.02957, 0.04512, 0.06394), (0.03598, -0.01458, -0.03604), (-0.01433, 0.0465, 0.08413), (0.04914, 0.02421, 0.08844), (-0.01108, 0.04679, 0.08844), (0.06914, -0.01679, -0.006929), (0.05896, -0.01838, -0.02232), (0.06215, 0.0002687, 0.03417), (-0.008352, -0.008864, -0.06044), (0.0279, -0.01355, -0.04051), (0.03157, 0.03577, 0.1229), (-0.02957, -0.01692, -0.04428), (-0.03832, -0.01858, -0.04087), (-0.03605, -0.01213, -0.02824), (-0.02957, -0.001516, -0.00487), (0.02992, -0.02893, -0.02052), (0.01212, -0.02507, -0.02816), (0.03801, -0.01924, 0.01555), (0.02516, 0.004168, 0.0687), (0.0413, -0.02717, -0.003591), (-0.02957, -0.004646, -0.06881), (-0.04644, -0.007985, -0.06213), (-0.06097, -0.01083, -0.05631), (-0.05719, -0.0003568, -0.03604), (-0.0312, 0.04245, 0.05807), (-0.02957, 0.04512, 0.06394), (0.05896, -0.01838, -0.02232), (0.03598, -0.01458, -0.03604), (-0.01433, 0.0465, 0.08413), (-0.01108, 0.04679, 0.08844), (0.04914, 0.02421, 0.08844), (0.06215, 0.0002687, 0.03417), (0.06914, -0.01679, -0.006929), (0.0279, -0.01355, -0.04051), (-0.008352, -0.008864, -0.06044), (0.03157, 0.03577, 0.1229), (-0.03832, -0.01858, -0.04087), (-0.02957, -0.01692, -0.04428), (-0.02957, -0.001516, -0.00487), (-0.03605, -0.01213, -0.02824), (0.01212, -0.02507, -0.02816), (0.02992, -0.02893, -0.02052), (0.03801, -0.01924, 0.01555), (0.02516, 0.004168, 0.0687), (0.0413, -0.02717, -0.003591)], [], [(29, 30, 0, 27, 28), (0, 30, 31, 32), (33, 34, 0, 32, 35, 36, 37, 38, 39), (27, 0, 34, 40, 41), (37, 36, 42), (44, 1, 46, 43), (1, 45, 46), (47, 48, 26, 49, 50, 45, 1), (1, 44, 47), (13, 22, 16, 8), (16, 22, 15), (15, 22, 3, 5), (22, 13, 12, 51), (3, 22, 23, 18, 19, 2), (25, 17, 11, 9, 6, 4, 2, 19, 20, 21), (7, 6, 9), (24, 14, 10, 17, 25), (24, 51, 12, 14)])
me_cube_cell_001.polygons.foreach_set('use_smooth', [1, 1, 1, 1, 1, 1, 1, 1, 1, 0, 0, 0, 0, 0, 0, 0, 0, 0])
_k = set([(2, 3), (2, 4), (3, 5), (4, 6), (5, 15), (6, 7), (7, 9), (8, 13), (8, 16), (9, 11), (10, 14), (10, 17), (11, 17), (12, 13), (12, 14), (15, 16), (18, 19), (18, 23), (19, 20), (20, 21), (21, 25), (22, 23), (22, 51), (24, 25), (24, 51), (26, 48), (26, 49), (27, 28), (27, 41), (28, 29), (29, 30), (30, 31), (31, 32), (32, 35), (33, 34), (33, 39), (34, 40), (35, 36), (36, 42), (37, 38), (37, 42), (38, 39), (40, 41), (43, 44), (43, 46), (44, 47), (45, 46), (45, 50), (47, 48), (49, 50)])
me_cube_cell_001.attributes.new('sharp_edge', 'BOOLEAN', 'EDGE').data.foreach_set('value', [ (min(e.vertices), max(e.vertices)) in _k for e in me_cube_cell_001.edges])
_uv = me_cube_cell_001.uv_layers.new(name='UVMap')
_uv.uv.foreach_set('vector', [0.4904, 0.3306, 0.5059, 0.3386, 0.5059, 0.375, 0.4791, 0.375, 0.4845, 0.3502, 0.5059, 0.375, 0.5059, 0.3386, 0.566, 0.3732, 0.5697, 0.375, 0.5147, 0.488, 0.5059, 0.4614, 0.5059, 0.375, 0.5697, 0.375, 0.5826, 0.3904, 0.5853, 0.3933, 0.5853, 0.4527, 0.5507, 0.4766, 0.5245, 0.4958, 0.4791, 0.375, 0.5059, 0.375, 0.5059, 0.4614, 0.5022, 0.4518, 0.4859, 0.4059, 0.5853, 0.4527, 0.5853, 0.3933, 0.5958, 0.4336, 0.4926, 0.375, 0.5059, 0.375, 0.5059, 0.365, 0.4955, 0.3602, 0.5059, 0.375, 0.5212, 0.375, 0.5059, 0.365, 0.5059, 0.4394, 0.5112, 0.4655, 0.523, 0.478, 0.5344, 0.4671, 0.5692, 0.4397, 0.5212, 0.375, 0.5059, 0.375, 0.5059, 0.375, 0.4926, 0.375, 0.5059, 0.4394, 0.8473, 0.0, 1.0, 0.0, 1.0, 0.09882, 0.96, 0.07452, 0.09883, 0.09883, 0.0, 0.0, 0.374, 0.0, 0.374, 0.374, 0.0, 0.0, 0.4543, 0.0, 0.4775, 0.3209, 1.0, 0.0, 1.0, 0.1527, 0.2691, 0.2691, 0.1255, 0.1255, 1.0, 0.5457, 0.908, 0.908, 0.8497, 0.7522, 0.6435, 0.3252, 0.3367, 0.0, 0.4842, 0.0, 0.4259, 0.0, 0.7589, 0.0, 0.9946, 0.2675, 1.0, 0.2865, 1.0, 0.3822, 0.5949, 0.4853, 0.4955, 0.4955, 0.3512, 0.3512, 0.4082, 0.3451, 0.5086, 0.3194, 0.3963, 0.3647, 0.3822, 0.3822, 0.2865, 0.2865, 1.0, 0.1087, 1.0, 0.2333, 0.5657, 0.123, 0.2411, 0.0, 0.5741, 0.0, 0.1087, 0.1087, 0.13, 0.0, 0.2786, 0.0, 0.2333, 0.2333])
me_cube_cell_001.materials.append(mat_material)
me_cube_cell_001.use_remesh_fix_poles = True
me_cube_cell_001.use_remesh_preserve_attributes = False
me_cube_cell_001.use_mirror_vertex_groups = False
me_cube_cell_001.update()
me_cube_cell_002 = bpy.data.meshes.new('Cube_cell.002')
me_cube_cell_002.from_pydata([(0.02007, -0.0328, 0.02014), (0.02007, -0.04879, -0.06842), (0.02007, -0.01317, 0.01205), (-0.1047, 0.0091, -0.03473), (0.02007, -0.04375, -0.1034), (-0.08235, -0.01038, -0.06842), (0.05113, -0.03606, -0.07594), (0.0596, -0.03396, -0.06842), (0.1062, -0.0004939, 0.02014), (-0.1102, 0.006628, -0.03204), (-0.09637, 0.004948, -0.01262), (-0.1034, 0.0002764, -0.05311), (-0.07295, 0.002076, 0.02014), (0.01568, 0.01162, 0.07749), (0.08943, 0.01742, 0.0526), (0.06332, 0.02619, 0.07749), (0.07652, 0.03048, 0.0766), (0.02002, -0.02754, -0.06878), (0.06341, 0.002856, 0.01201), (-0.0636, 0.01395, -0.00946), (-0.05793, 0.01111, -0.01368), (-0.04829, 0.01211, 0.01199), (-0.02192, 0.01505, 0.02874), (0.02007, 0.01975, 0.05533), (0.02538, 0.02147, 0.05502), (0.05074, 0.01576, 0.03519), (0.03992, 0.02616, 0.05412), (-0.08235, -0.01038, -0.06842), (0.02007, -0.04375, -0.1034), (0.05113, -0.03606, -0.07594), (0.0596, -0.03396, -0.06842), (0.1062, -0.0004939, 0.02014), (-0.09637, 0.004948, -0.01262), (-0.1102, 0.006628, -0.03204), (-0.1034, 0.0002764, -0.05311), (-0.07295, 0.002076, 0.02014), (0.01568, 0.01162, 0.07749), (0.08943, 0.01742, 0.0526), (0.07652, 0.03048, 0.0766), (-0.05793, 0.01111, -0.01368), (-0.0636, 0.01395, -0.00946), (-0.04829, 0.01211, 0.01199), (-0.02192, 0.01505, 0.02874), (0.02007, 0.01975, 0.05533), (0.02538, 0.02147, 0.05502), (0.03992, 0.02616, 0.05412), (0.05074, 0.01576, 0.03519), (0.06341, 0.002856, 0.01201), (0.06332, 0.02619, 0.07749), (0.02002, -0.02754, -0.06878)], [], [(28, 1, 27), (1, 28, 29, 30), (31, 0, 1, 30), (32, 33, 34, 27, 1, 0, 35), (35, 0, 36), (36, 0, 31, 37, 38, 48), (49, 2, 47), (41, 2, 49, 39, 40), (2, 41, 42, 43), (47, 2, 43, 44, 45, 46), (4, 5, 11, 3, 17, 6), (13, 15, 24, 23, 22, 10, 12), (11, 9, 3), (19, 3, 9, 10, 22, 21), (26, 24, 15, 16), (19, 20, 3), (14, 25, 26, 16), (20, 17, 3), (25, 14, 8, 7, 6, 17, 18)])
me_cube_cell_002.polygons.foreach_set('use_smooth', [1, 1, 1, 1, 1, 1, 1, 1, 1, 1, 0, 0, 0, 0, 0, 0, 0, 0, 0])
_k = set([(4, 5), (4, 6), (5, 11), (6, 7), (7, 8), (8, 14), (9, 10), (9, 11), (10, 12), (12, 13), (13, 15), (14, 16), (15, 16), (17, 18), (17, 20), (18, 25), (19, 20), (19, 21), (21, 22), (22, 23), (23, 24), (24, 26), (25, 26), (27, 28), (27, 34), (28, 29), (29, 30), (30, 31), (31, 37), (32, 33), (32, 35), (33, 34), (35, 36), (36, 48), (37, 38), (38, 48), (39, 40), (39, 49), (40, 41), (41, 42), (42, 43), (43, 44), (44, 45), (45, 46), (46, 47), (47, 49)])
me_cube_cell_002.attributes.new('sharp_edge', 'BOOLEAN', 'EDGE').data.foreach_set('value', [ (min(e.vertices), max(e.vertices)) in _k for e in me_cube_cell_002.edges])
_uv = me_cube_cell_002.uv_layers.new(name='UVMap')
_uv.uv.foreach_set('vector', [0.6094, 0.875, 0.62, 0.875, 0.62, 0.9673, 0.62, 0.875, 0.6094, 0.875, 0.6178, 0.8468, 0.62, 0.8394, 0.625, 0.7902, 0.625, 0.875, 0.62, 0.875, 0.62, 0.8394, 0.6232, 0.9859, 0.6221, 0.9966, 0.6209, 0.9878, 0.62, 0.9673, 0.62, 0.875, 0.625, 0.875, 0.625, 0.9665, 0.625, 0.9665, 0.625, 0.875, 0.625, 0.8807, 0.625, 0.875, 0.625, 0.875, 0.625, 0.7902, 0.625, 0.7955, 0.625, 0.8018, 0.625, 0.8186, 0.62, 0.875, 0.625, 0.875, 0.625, 0.8271, 0.625, 0.9505, 0.625, 0.875, 0.6201, 0.8775, 0.6234, 0.9588, 0.6237, 0.9653, 0.625, 0.875, 0.625, 0.9505, 0.625, 0.9256, 0.625, 0.875, 0.625, 0.8271, 0.625, 0.875, 0.625, 0.875, 0.625, 0.868, 0.625, 0.8479, 0.625, 0.8369, 0.5447, 0.21, 0.2192, 0.1635, 0.1061, 0.1061, 0.0, 0.0, 0.3433, 0.0, 0.427, 0.0, 0.5694, 0.1892, 0.4053, 0.0, 0.5331, 0.0, 0.5523, 0.02234, 0.6835, 0.0, 0.9203, 0.0, 0.8597, 0.1351, 0.1619, 0.0, 0.3273, 0.3273, 0.0, 0.0, 0.8618, 0.0, 1.0, 0.0, 1.0, 0.3273, 0.9203, 0.9203, 0.6835, 0.6835, 0.7738, 0.6536, 0.5141, 0.0, 0.5331, 0.5331, 0.4053, 0.4053, 0.3912, 0.0, 0.8618, 0.8618, 1.0, 0.872, 1.0, 1.0, 1.0, 0.469, 1.0, 0.5748, 0.5141, 0.5141, 0.3912, 0.3912, 0.872, 0.872, 1.0, 0.6649, 1.0, 1.0, 0.5748, 0.5748, 0.469, 0.469, 0.5763, 0.4228, 0.9626, 0.5499, 1.0, 0.573, 1.0, 0.6567, 0.6507, 0.54])
me_cube_cell_002.materials.append(mat_material)
me_cube_cell_002.use_remesh_fix_poles = True
me_cube_cell_002.use_remesh_preserve_attributes = False
me_cube_cell_002.use_mirror_vertex_groups = False
me_cube_cell_002.update()
me_cube_cell_003 = bpy.data.meshes.new('Cube_cell.003')
me_cube_cell_003.from_pydata([(-0.05169, 0.03641, -0.04932), (0.1301, 0.09588, 0.04554), (-0.1112, 0.09588, 0.04554), (-0.07463, -0.02474, -0.04932), (-0.1564, -0.02474, 0.04554), (0.009456, 0.1411, 0.04554), (-0.07697, 0.06169, -0.002199), (0.009456, 0.0941, -0.002199), (-0.1094, -0.02474, -0.002199), (-0.03836, 0.02307, -0.03958), (0.1195, 0.08534, 0.06065), (-0.1006, 0.08534, 0.06065), (-0.05562, -0.02474, -0.03986), (-0.1413, -0.02474, 0.06044), (0.009456, 0.126, 0.06044), (-0.06581, 0.05053, 0.01201), (0.08473, 0.05053, 0.01201), (0.009456, 0.0781, 0.01175), (-0.09338, -0.02474, 0.01175), (-0.07157, -0.02474, -0.06134), (-0.05368, -0.08058, -0.04932), (-0.05024, 0.03495, -0.0572), (-0.02961, 0.04469, -0.04932), (0.009456, 0.06993, -0.03496), (0.08661, 0.06516, -0.002199), (0.09435, 0.06544, 0.001029), (0.09984, 0.06564, 0.003323), (0.1571, -0.007694, 0.0335), (0.1452, 0.007415, 0.02724), (-0.06722, -0.1014, -0.02038), (-0.08388, -0.09274, -0.002199), (-0.05227, -0.08647, -0.04824), (-0.1391, -0.07073, 0.04554), (-0.02483, -0.1065, -0.03503), (-0.05235, -0.02474, -0.05327), (-0.0377, -0.07189, -0.0433), (-0.03994, -0.06467, -0.04484), (-0.03645, 0.02117, -0.0503), (-0.02972, -0.07567, -0.03963), (-0.008917, 0.0337, -0.03975), (0.07005, 0.0419, -0.007271), (0.07576, 0.04157, -0.004839), (0.009456, 0.04537, -0.03298), (0.1058, -0.00701, 0.01181), (0.1194, -0.02474, 0.01902), (0.1404, -0.02474, 0.04034), (0.1528, -0.004771, 0.06047), (0.09572, -0.07287, 0.01299), (0.1022, -0.06957, 0.01834), (0.1077, -0.06674, 0.02287), (-0.07155, -0.08434, 0.01196), (-0.05754, -0.09174, -0.003533), (-0.1275, -0.06194, 0.06051), (0.002616, -0.09885, -0.0241), (0.1628, 0.002659, 0.04791), (-0.05024, 0.03495, -0.0572), (-0.07157, -0.02474, -0.06134), (-0.02961, 0.04469, -0.04932), (0.08661, 0.06516, -0.002199), (0.009456, 0.06993, -0.03496), (0.09984, 0.06564, 0.003323), (0.09435, 0.06544, 0.001029), (0.1571, -0.007694, 0.0335), (0.1452, 0.007415, 0.02724), (-0.06722, -0.1014, -0.02038), (-0.08388, -0.09274, -0.002199), (-0.05368, -0.08058, -0.04932), (-0.05227, -0.08647, -0.04824), (-0.1391, -0.07073, 0.04554), (-0.02483, -0.1065, -0.03503), (-0.0377, -0.07189, -0.0433), (-0.03994, -0.06467, -0.04484), (-0.05235, -0.02474, -0.05327), (-0.03645, 0.02117, -0.0503), (-0.02972, -0.07567, -0.03963), (-0.008917, 0.0337, -0.03975), (0.07005, 0.0419, -0.007271), (0.07576, 0.04157, -0.004839), (0.009456, 0.04537, -0.03298), (0.1058, -0.00701, 0.01181), (0.1194, -0.02474, 0.01902), (0.1404, -0.02474, 0.04034), (0.1528, -0.004771, 0.06047), (0.09572, -0.07287, 0.01299), (0.1022, -0.06957, 0.01834), (0.1077, -0.06674, 0.02287), (-0.07155, -0.08434, 0.01196), (-0.05754, -0.09174, -0.003533), (-0.1275, -0.06194, 0.06051), (0.002616, -0.09885, -0.0241), (0.1628, 0.002659, 0.04791)], [], [(7, 6, 2, 5), (0, 3, 8, 6), (6, 8, 4, 2), (17, 14, 11, 15), (16, 10, 14, 17), (9, 15, 18, 12), (15, 11, 13, 18), (2, 4, 13, 11), (5, 2, 11, 14), (1, 5, 14, 10), (66, 3, 56), (56, 3, 0, 55), (0, 57, 55), (59, 7, 58), (0, 6, 7, 59, 57), (5, 1, 60, 61, 58, 7), (90, 62, 63, 60, 1), (67, 64, 65, 8, 3, 66), (68, 4, 8, 65), (69, 64, 67), (72, 12, 70, 71), (73, 9, 12, 72), (9, 73, 75), (76, 77, 16, 17, 78), (78, 17, 15, 9, 75), (77, 79, 16), (82, 10, 16, 79, 80, 81), (80, 83, 84, 85, 81), (70, 12, 18, 86, 87), (18, 13, 88, 86), (89, 74, 70, 87), (10, 82, 90, 1), (88, 13, 4, 68), (28, 27, 48), (20, 36, 35, 38, 53, 33, 31), (40, 25, 26, 28, 48, 47, 44, 43, 41), (20, 19, 21, 22, 23, 24, 25, 40, 42, 39, 37, 34, 36), (46, 45, 49, 48, 54), (48, 27, 54), (32, 30, 29, 33, 53, 51, 50, 52)])
me_cube_cell_003.polygons.foreach_set('use_smooth', [1, 1, 1, 1, 1, 1, 1, 1, 1, 1, 1, 1, 1, 1, 1, 1, 1, 1, 1, 1, 1, 1, 1, 1, 1, 1, 1, 1, 1, 1, 1, 1, 1, 0, 0, 0, 0, 0, 0, 0])
_k = set([(19, 20), (19, 21), (20, 31), (21, 22), (22, 23), (23, 24), (24, 25), (25, 26), (26, 28), (27, 28), (27, 54), (29, 30), (29, 33), (30, 32), (31, 33), (32, 52), (34, 36), (34, 37), (35, 36), (35, 38), (37, 39), (38, 53), (39, 42), (40, 41), (40, 42), (41, 43), (43, 44), (44, 47), (45, 46), (45, 49), (46, 54), (47, 48), (48, 49), (50, 51), (50, 52), (51, 53), (55, 56), (55, 57), (56, 66), (57, 59), (58, 59), (58, 61), (60, 61), (60, 63), (62, 63), (62, 90), (64, 65), (64, 69), (65, 68), (66, 67), (67, 69), (68, 88), (70, 71), (70, 74), (71, 72), (72, 73), (73, 75), (74, 89), (75, 78), (76, 77), (76, 78), (77, 79), (79, 80), (80, 83), (81, 82), (81, 85), (82, 90), (83, 84), (84, 85), (86, 87), (86, 88), (87, 89)])
me_cube_cell_003.attributes.new('sharp_edge', 'BOOLEAN', 'EDGE').data.foreach_set('value', [ (min(e.vertices), max(e.vertices)) in _k for e in me_cube_cell_003.edges])
_uv = me_cube_cell_003.uv_layers.new(name='UVMap')
_uv.uv.foreach_set('vector', [0.625, 0.375, 0.625, 0.25, 0.625, 0.25, 0.625, 0.375, 0.625, 0.25, 0.625, 0.125, 0.625, 0.125, 0.625, 0.25, 0.625, 0.25, 0.625, 0.125, 0.625, 0.125, 0.625, 0.25, 0.625, 0.375, 0.625, 0.375, 0.625, 0.25, 0.625, 0.25, 0.625, 0.5, 0.625, 0.5, 0.625, 0.375, 0.625, 0.375, 0.625, 0.25, 0.625, 0.25, 0.625, 0.125, 0.625, 0.125, 0.625, 0.25, 0.625, 0.25, 0.625, 0.125, 0.625, 0.125, 0.625, 0.25, 0.625, 0.125, 0.625, 0.125, 0.625, 0.25, 0.625, 0.375, 0.625, 0.25, 0.625, 0.25, 0.625, 0.375, 0.625, 0.5, 0.625, 0.375, 0.625, 0.375, 0.625, 0.5, 0.625, 0.01085, 0.625, 0.125, 0.625, 0.125, 0.625, 0.125, 0.625, 0.125, 0.625, 0.25, 0.625, 0.25, 0.625, 0.25, 0.625, 0.2951, 0.625, 0.25, 0.625, 0.375, 0.625, 0.375, 0.625, 0.4866, 0.625, 0.25, 0.625, 0.25, 0.625, 0.375, 0.625, 0.375, 0.625, 0.2951, 0.625, 0.375, 0.625, 0.5, 0.625, 0.5, 0.625, 0.495, 0.625, 0.4866, 0.625, 0.375, 0.625, 0.5952, 0.625, 0.6058, 0.625, 0.5876, 0.625, 0.5, 0.625, 0.5, 0.625, 0.0, 0.625, 0.0, 0.625, 0.02665, 0.625, 0.125, 0.625, 0.125, 0.625, 0.01085, 0.625, 0.07734, 0.625, 0.125, 0.625, 0.125, 0.625, 0.02665, 0.625, 0.9374, 0.625, 1.0, 0.625, 1.0, 0.625, 0.125, 0.625, 0.125, 0.625, 0.0, 0.625, 0.01882, 0.625, 0.25, 0.625, 0.25, 0.625, 0.125, 0.625, 0.125, 0.625, 0.25, 0.625, 0.25, 0.625, 0.327, 0.625, 0.4915, 0.625, 0.5, 0.625, 0.5, 0.625, 0.375, 0.625, 0.375, 0.625, 0.375, 0.625, 0.375, 0.625, 0.25, 0.625, 0.25, 0.625, 0.327, 0.625, 0.5, 0.625, 0.5956, 0.625, 0.5, 0.625, 0.6023, 0.625, 0.5, 0.625, 0.5, 0.625, 0.5956, 0.625, 0.625, 0.625, 0.625, 0.625, 0.625, 0.625, 0.7042, 0.625, 0.6954, 0.625, 0.6883, 0.625, 0.625, 0.625, 0.0, 0.625, 0.125, 0.625, 0.125, 0.625, 0.02602, 0.625, 0.0, 0.625, 0.125, 0.625, 0.125, 0.625, 0.08275, 0.625, 0.02602, 0.625, 0.8896, 0.625, 0.9774, 0.625, 1.0, 0.625, 1.0, 0.625, 0.5, 0.625, 0.6023, 0.625, 0.5952, 0.625, 0.5, 0.625, 0.08275, 0.625, 0.125, 0.625, 0.125, 0.625, 0.07734, 1.0, 0.27, 0.6464, 0.0, 1.0, 0.0, 1.0, 0.1468, 1.0, 0.1871, 0.9361, 0.1552, 0.8578, 0.1308, 0.487, 0.0, 0.6158, 0.0, 0.933, 0.1125, 1.0, 0.4953, 1.0, 0.5634, 0.9652, 0.558, 0.27, 0.27, 0.0, 0.0, 0.05013, 0.0, 0.2212, 0.1686, 0.4317, 0.2561, 0.9601, 0.4875, 0.1468, 0.1468, 0.3029, 0.1336, 0.4758, 0.2127, 0.5039, 0.2655, 0.5768, 0.3686, 0.5626, 0.5453, 0.5634, 0.5634, 0.4953, 0.4953, 0.5056, 0.3564, 0.4719, 0.308, 0.4358, 0.2379, 0.3028, 0.1782, 0.1871, 0.1871, 0.7382, 0.2898, 0.9332, 0.2282, 0.9284, 0.0, 1.0, 0.0, 1.0, 0.3922, 0.0, 0.0, 0.3536, 0.0, 0.3922, 0.3922, 0.3644, 0.1088, 0.716, 0.2238, 0.8411, 0.2506, 1.0, 0.3842, 1.0, 0.513, 0.7756, 0.3229, 0.6694, 0.3007, 0.3123, 0.1847])
me_cube_cell_003.materials.append(mat_material)
me_cube_cell_003.use_remesh_fix_poles = True
me_cube_cell_003.use_remesh_preserve_attributes = False
me_cube_cell_003.use_mirror_vertex_groups = False
me_cube_cell_003.update()
me_cube_cell_004 = bpy.data.meshes.new('Cube_cell.004')
me_cube_cell_004.from_pydata([(-0.04572, 0.115, -0.02408), (-0.04572, -0.1384, -0.02408), (-0.09322, -0.01171, -0.02408), (0.08097, 0.1625, -0.02408), (-0.01391, 0.08318, -0.1486), (-0.05768, 0.1269, 0.09033), (-0.05768, -0.1504, 0.09033), (-0.04949, -0.01171, -0.1486), (-0.1097, -0.01171, 0.09033), (-0.03114, 0.1004, -0.01902), (-0.03114, -0.1238, -0.01902), (-0.07258, -0.01171, -0.01913), (0.08097, 0.1418, -0.01913), (3.479e-06, 0.06926, -0.1406), (-0.04268, 0.1119, 0.08995), (-0.04268, -0.1354, 0.08995), (-0.02974, -0.01171, -0.1408), (-0.08846, -0.01171, 0.08996), (-0.04521, -0.1434, 0.1228), (-0.007148, -0.13, -0.0892), (-0.00244, -0.139, -0.06866), (-0.02506, -0.1177, -0.1049), (-0.01724, -0.1491, -0.02408), (-0.03864, -0.04065, -0.1486), (-0.04247, -0.01171, -0.1643), (-0.00267, 0.07193, -0.1831), (0.04689, 0.09681, -0.1691), (0.05127, 0.1076, -0.1486), (0.07922, 0.1533, -0.04825), (0.08097, 0.1562, -0.04189), (0.09424, 0.1575, -0.02408), (0.1411, 0.1455, 0.01473), (0.1119, 0.153, -0.009556), (0.1375, 0.1518, 0.04912), (0.08143, 0.1788, 0.09033), (-0.03317, 0.125, 0.152), (-0.04851, 0.1178, 0.1602), (-0.02336, -0.1505, 0.001982), (-0.02888, -0.1518, 0.02497), (-0.04487, -0.1552, 0.09033), (-0.05028, -0.1475, 0.1217), (-0.05145, -0.1462, 0.1264), (-0.04605, -0.1525, 0.1029), (-0.05438, -0.1404, 0.1294), (-0.05857, -0.1271, 0.1337), (-0.07033, -0.09002, 0.1456), (-0.09753, -0.01171, 0.1577), (-0.08635, 0.01273, 0.1688), (0.004882, -0.1118, -0.0913), (0.00918, -0.1199, -0.07263), (-0.009329, -0.102, -0.1042), (-0.008641, -0.1321, -0.01904), (-0.02363, -0.01171, -0.1544), (-0.02041, -0.03711, -0.1407), (0.0098, 0.05946, -0.1707), (0.07233, 0.09583, -0.1408), (0.06946, 0.08906, -0.1536), (0.08097, 0.1099, -0.1098), (-0.07608, -0.01171, 0.1595), (0.1027, 0.1122, -0.08053), (-0.05404, -0.08211, 0.137), (-0.04183, -0.1211, 0.1244), (0.1187, 0.114, -0.05883), (0.135, 0.1158, -0.03636), (0.1349, 0.1219, -0.01908), (-0.03486, 0.1041, 0.1502), (-0.03517, -0.1381, 0.08995), (0.1278, 0.1342, 0.04772), (-0.03803, -0.1317, 0.12), (-0.01953, -0.1347, 0.02633), (0.1259, 0.1364, 0.05795), (-0.01145, -0.1328, -0.007145), (0.08097, 0.1574, 0.08775), (-0.007148, -0.13, -0.0892), (-0.00244, -0.139, -0.06866), (-0.01724, -0.1491, -0.02408), (-0.04247, -0.01171, -0.1643), (-0.03864, -0.04065, -0.1486), (-0.02506, -0.1177, -0.1049), (-0.00267, 0.07193, -0.1831), (0.04689, 0.09681, -0.1691), (0.08097, 0.1562, -0.04189), (0.07922, 0.1533, -0.04825), (0.05127, 0.1076, -0.1486), (0.09424, 0.1575, -0.02408), (0.1375, 0.1518, 0.04912), (0.1411, 0.1455, 0.01473), (0.1119, 0.153, -0.009556), (-0.04851, 0.1178, 0.1602), (-0.03317, 0.125, 0.152), (-0.02336, -0.1505, 0.001982), (-0.02888, -0.1518, 0.02497), (-0.04487, -0.1552, 0.09033), (-0.05028, -0.1475, 0.1217), (-0.05145, -0.1462, 0.1264), (-0.04605, -0.1525, 0.1029), (-0.05438, -0.1404, 0.1294), (-0.05857, -0.1271, 0.1337), (-0.07033, -0.09002, 0.1456), (-0.09753, -0.01171, 0.1577), (-0.08635, 0.01273, 0.1688), (-0.008641, -0.1321, -0.01904), (0.00918, -0.1199, -0.07263), (0.004882, -0.1118, -0.0913), (-0.02041, -0.03711, -0.1407), (-0.02363, -0.01171, -0.1544), (-0.009329, -0.102, -0.1042), (0.0098, 0.05946, -0.1707), (0.06946, 0.08906, -0.1536), (0.07233, 0.09583, -0.1408), (0.08097, 0.1099, -0.1098), (0.135, 0.1158, -0.03636), (0.1349, 0.1219, -0.01908), (0.1027, 0.1122, -0.08053), (0.1187, 0.114, -0.05883), (0.1278, 0.1342, 0.04772), (0.1259, 0.1364, 0.05795), (0.08097, 0.1574, 0.08775), (-0.01145, -0.1328, -0.007145), (-0.03517, -0.1381, 0.08995), (-0.01953, -0.1347, 0.02633), (-0.03803, -0.1317, 0.12), (-0.07608, -0.01171, 0.1595), (-0.05404, -0.08211, 0.137), (-0.04183, -0.1211, 0.1244), (0.08143, 0.1788, 0.09033), (-0.03486, 0.1041, 0.1502)], [], [(7, 2, 0, 4), (3, 0, 5, 125), (0, 2, 8, 5), (2, 1, 6, 8), (16, 13, 9, 11), (9, 14, 17, 11), (11, 17, 15, 10), (73, 74, 75, 1, 78), (77, 7, 76), (1, 2, 7, 77, 78), (76, 7, 4, 79), (4, 0, 3, 81, 82, 83), (81, 3, 84), (125, 5, 88, 89), (92, 6, 1, 75, 90, 91), (93, 94, 6, 92, 95), (8, 6, 94, 96, 97, 98, 99), (5, 8, 99, 100, 88), (10, 101, 102, 103, 106), (105, 16, 104), (104, 16, 11, 10, 106), (107, 13, 16, 105), (13, 107, 108, 109), (110, 12, 9, 13, 109), (111, 112, 12, 110, 113, 114), (117, 12, 112, 115, 116), (14, 9, 12, 117), (126, 14, 117), (118, 101, 10, 15, 119, 120), (121, 119, 15), (121, 15, 17, 122, 123, 124), (122, 17, 14, 126), (85, 70, 67), (18, 42, 39, 38, 69, 66, 68), (42, 18, 40), (37, 22, 20, 49, 51, 71), (38, 37, 71, 69), (64, 63, 86, 85, 67), (87, 86, 63, 62), (61, 60, 44, 43), (34, 35, 65, 72, 70, 85), (43, 41, 18, 68, 61), (41, 40, 18), (19, 48, 49, 20), (27, 28, 59, 57, 55, 56, 26), (59, 28, 29, 30, 87, 62), (65, 35, 36, 47, 45, 44, 60, 58), (45, 47, 46), (79, 4, 83, 80), (33, 31, 32, 84, 3, 125), (25, 26, 56, 54, 52, 53, 50, 48, 19, 21, 23, 24)])
me_cube_cell_004.polygons.foreach_set('use_smooth', [1, 1, 1, 1, 1, 1, 1, 1, 1, 1, 1, 1, 1, 1, 1, 1, 1, 1, 1, 1, 1, 1, 1, 1, 1, 1, 1, 1, 1, 1, 1, 1, 0, 0, 0, 0, 0, 0, 0, 0, 0, 0, 0, 0, 0, 0, 0, 0, 1, 1, 0])
_k = set([(19, 20), (19, 21), (20, 22), (21, 23), (22, 37), (23, 24), (24, 25), (25, 26), (26, 27), (27, 28), (28, 29), (29, 30), (30, 87), (31, 32), (31, 33), (32, 84), (33, 125), (34, 35), (34, 85), (35, 36), (36, 47), (37, 38), (38, 39), (39, 42), (40, 41), (40, 42), (41, 43), (43, 44), (44, 45), (45, 46), (46, 47), (48, 49), (48, 50), (49, 51), (50, 53), (51, 71), (52, 53), (52, 54), (54, 56), (55, 56), (55, 57), (57, 59), (58, 60), (58, 65), (59, 62), (60, 61), (61, 68), (62, 63), (63, 64), (64, 67), (65, 72), (66, 68), (66, 69), (67, 70), (69, 71), (70, 72), (73, 74), (73, 78), (74, 75), (75, 90), (76, 77), (76, 79), (77, 78), (79, 80), (80, 83), (81, 82), (81, 84), (82, 83), (85, 86), (86, 87), (88, 89), (88, 100), (89, 125), (90, 91), (91, 92), (92, 95), (93, 94), (93, 95), (94, 96), (96, 97), (97, 98), (98, 99), (99, 100), (101, 102), (101, 118), (102, 103), (103, 106), (104, 105), (104, 106), (105, 107), (107, 108), (108, 109), (109, 110), (110, 113), (111, 112), (111, 114), (112, 115), (113, 114), (115, 116), (116, 117), (117, 126), (118, 120), (119, 120), (119, 121), (121, 124), (122, 123), (122, 126), (123, 124)])
me_cube_cell_004.attributes.new('sharp_edge', 'BOOLEAN', 'EDGE').data.foreach_set('value', [ (min(e.vertices), max(e.vertices)) in _k for e in me_cube_cell_004.edges])
_uv = me_cube_cell_004.uv_layers.new(name='UVMap')
_uv.uv.foreach_set('vector', [0.5059, 0.125, 0.5853, 0.125, 0.5853, 0.25, 0.5059, 0.25, 0.5853, 0.375, 0.5853, 0.25, 0.62, 0.25, 0.62, 0.375, 0.5853, 0.25, 0.5853, 0.125, 0.62, 0.125, 0.62, 0.25, 0.5853, 0.125, 0.5853, 0.0, 0.62, 0.0, 0.62, 0.125, 0.5059, 0.125, 0.5059, 0.25, 0.5853, 0.25, 0.5853, 0.125, 0.5853, 0.25, 0.62, 0.25, 0.62, 0.125, 0.5853, 0.125, 0.5853, 0.125, 0.62, 0.125, 0.62, 0.0, 0.5853, 0.0, 0.5438, 0.9753, 0.5569, 0.9653, 0.5853, 0.9719, 0.5853, 1.0, 0.5338, 1.0, 0.5059, 0.08687, 0.5059, 0.125, 0.493, 0.125, 0.5853, 0.0, 0.5853, 0.125, 0.5059, 0.125, 0.5059, 0.08687, 0.5338, 0.0, 0.493, 0.125, 0.5059, 0.125, 0.5059, 0.25, 0.4776, 0.25, 0.5059, 0.25, 0.5853, 0.25, 0.5853, 0.375, 0.574, 0.375, 0.5699, 0.3731, 0.5059, 0.3359, 0.574, 0.375, 0.5853, 0.375, 0.5853, 0.3881, 0.62, 0.375, 0.62, 0.25, 0.624, 0.25, 0.6235, 0.2656, 0.62, 0.9885, 0.62, 1.0, 0.5853, 1.0, 0.5853, 0.9719, 0.5932, 0.9759, 0.6002, 0.9792, 0.6218, 0.9969, 0.6221, 1.0, 0.62, 1.0, 0.62, 0.9885, 0.6207, 0.9908, 0.62, 0.125, 0.62, 0.0, 0.6221, 0.0, 0.6222, 0.004571, 0.6225, 0.01648, 0.6231, 0.05045, 0.6238, 0.125, 0.62, 0.25, 0.62, 0.125, 0.6238, 0.125, 0.6244, 0.1487, 0.624, 0.25, 0.5853, 1.0, 0.5853, 0.9749, 0.5503, 0.9662, 0.5373, 0.9778, 0.5297, 1.0, 0.4946, 0.125, 0.5059, 0.125, 0.5059, 0.08578, 0.5059, 0.08578, 0.5059, 0.125, 0.5853, 0.125, 0.5853, 0.0, 0.5297, 0.0, 0.481, 0.25, 0.5059, 0.25, 0.5059, 0.125, 0.4946, 0.125, 0.5059, 0.25, 0.481, 0.25, 0.498, 0.3575, 0.5059, 0.3617, 0.5261, 0.375, 0.5853, 0.375, 0.5853, 0.25, 0.5059, 0.25, 0.5059, 0.3617, 0.5741, 0.4378, 0.5853, 0.4351, 0.5853, 0.375, 0.5261, 0.375, 0.5452, 0.4032, 0.5594, 0.4214, 0.6193, 0.375, 0.5853, 0.375, 0.5853, 0.4351, 0.6066, 0.4242, 0.6099, 0.4218, 0.62, 0.25, 0.5853, 0.25, 0.5853, 0.375, 0.62, 0.371, 0.6237, 0.25, 0.62, 0.25, 0.62, 0.371, 0.5891, 0.9771, 0.5853, 0.9749, 0.5853, 1.0, 0.62, 1.0, 0.62, 0.9924, 0.5998, 0.9825, 0.6219, 0.9992, 0.62, 0.9924, 0.62, 1.0, 0.6219, 0.0, 0.62, 0.0, 0.62, 0.125, 0.6243, 0.125, 0.6229, 0.0501, 0.6222, 0.01029, 0.6243, 0.125, 0.62, 0.125, 0.62, 0.25, 0.6238, 0.2483, 0.0438, 0.0, 0.09743, 0.0, 0.08987, 0.08987, 1.0, 0.0, 1.0, 0.1969, 0.9912, 0.3155, 0.8943, 0.8943, 0.8463, 0.8463, 0.941, 0.2831, 0.9623, 0.0, 0.1969, 0.1969, 0.0, 0.0, 0.1201, 0.0, 1.0, 0.8512, 0.6798, 0.5299, 0.1818, 0.0, 0.2558, 0.0, 0.854, 0.6367, 1.0, 0.7834, 1.0, 0.8943, 0.8512, 0.8512, 0.7834, 0.7834, 1.0, 0.8463, 0.5759, 0.01159, 0.4677, 0.0, 0.7817, 0.0, 1.0, 0.04039, 1.0, 0.08987, 0.5183, 0.0, 0.7817, 0.7817, 0.4677, 0.4677, 0.2702, 0.0, 1.0, 0.09255, 0.8202, 0.0, 0.9387, 0.0, 1.0, 0.0317, 0.6528, 0.6235, 0.2749, 0.0, 0.3319, 0.002373, 0.7197, 0.6359, 1.0, 0.906, 1.0, 0.9577, 0.0317, 0.0317, 0.603, 0.0, 1.0, 0.0, 0.9213, 0.04062, 0.09255, 0.09255, 0.603, 0.603, 1.0, 0.8799, 1.0, 1.0, 0.1736, 0.0, 0.2482, 0.0, 1.0, 0.7442, 1.0, 0.8182, 0.5933, 0.5134, 1.0, 0.4807, 1.0, 0.7417, 0.8265, 0.6465, 0.7009, 0.6563, 0.6651, 0.6651, 0.5295, 0.5295, 0.7417, 0.7417, 0.4807, 0.4807, 0.5166, 0.4623, 0.7314, 0.4536, 1.0, 0.4817, 1.0, 0.7298, 1.0, 0.6658, 1.0, 0.7251, 0.8311, 0.5561, 0.5162, 0.0, 0.8209, 0.0, 1.0, 0.06128, 1.0, 0.1798, 0.6632, 0.0662, 0.8209, 0.8209, 0.5162, 0.5162, 0.8506, 0.5596, 0.4776, 0.25, 0.5059, 0.25, 0.5059, 0.3359, 0.4891, 0.3264, 0.6075, 0.4276, 0.5971, 0.4325, 0.5897, 0.405, 0.5853, 0.3881, 0.5853, 0.375, 0.62, 0.3754, 0.6388, 0.4874, 1.0, 0.5073, 1.0, 0.6545, 0.6098, 0.01621, 0.6568, 0.3126, 0.7298, 0.4228, 0.9268, 0.7052, 1.0, 0.7486, 1.0, 0.8242, 0.9062, 0.7683, 0.6707, 0.4327, 0.587, 0.3071])
me_cube_cell_004.materials.append(mat_material)
me_cube_cell_004.use_remesh_fix_poles = True
me_cube_cell_004.use_remesh_preserve_attributes = False
me_cube_cell_004.use_mirror_vertex_groups = False
me_cube_cell_004.update()
me_cube_cell_005 = bpy.data.meshes.new('Cube_cell.005')
me_cube_cell_005.from_pydata([(0.009205, -0.06301, 0.01575), (0.05444, 0.05761, 0.01575), (-0.001341, -0.05246, 0.03085), (0.03931, 0.05761, 0.03064), (-0.01357, 0.011, -0.01365), (-0.02301, -0.02354, -0.03199), (-0.02158, -0.01609, -0.03384), (-0.01847, -0.01142, -0.03199), (0.03613, 0.07133, 0.002379), (0.0315, 0.05761, -0.007542), (0.04436, 0.08448, 0.01575), (-0.001534, 0.01214, -0.02377), (-0.005942, 0.006052, -0.02593), (-0.02422, -0.02959, -0.03091), (-0.02935, -0.07747, 0.01575), (-0.0251, -0.0371, -0.02362), (0.0213, 0.05761, 0.01234), (0.03266, 0.07562, 0.03068), (-0.02026, -0.02841, 0.002478), (-0.01157, 0.01562, -0.005312), (-0.02397, -0.06082, 0.03081), (-0.02128, -0.03444, 0.004944), (-0.02771, -0.07234, 0.02045), (-0.02301, -0.02354, -0.03199), (-0.02158, -0.01609, -0.03384), (-0.01847, -0.01142, -0.03199), (0.0315, 0.05761, -0.007542), (0.03613, 0.07133, 0.002379), (0.04436, 0.08448, 0.01575), (-0.005942, 0.006052, -0.02593), (-0.001534, 0.01214, -0.02377), (-0.02422, -0.02959, -0.03091), (-0.02935, -0.07747, 0.01575), (-0.0251, -0.0371, -0.02362), (0.03266, 0.07562, 0.03068), (0.0213, 0.05761, 0.01234), (-0.01157, 0.01562, -0.005312), (-0.02026, -0.02841, 0.002478), (-0.02128, -0.03444, 0.004944), (-0.02397, -0.06082, 0.03081), (-0.02771, -0.07234, 0.02045)], [], [(0, 1, 3, 2), (23, 24, 25), (1, 26, 27, 28), (23, 25, 29, 30, 26, 1, 0, 31), (31, 0, 32, 33), (35, 3, 34), (2, 3, 35, 36, 37, 38), (38, 39, 2), (40, 32, 0, 2, 39), (3, 1, 28, 34), (20, 21, 22), (4, 18, 19), (4, 15, 14, 22, 21, 18), (5, 13, 15, 4, 6), (10, 8, 4), (16, 17, 10, 4, 19), (6, 4, 12, 7), (4, 8, 9, 11), (4, 11, 12)])
me_cube_cell_005.polygons.foreach_set('use_smooth', [1, 1, 1, 1, 1, 1, 1, 1, 1, 1, 0, 0, 0, 0, 0, 0, 0, 0, 0])
_k = set([(5, 6), (5, 13), (6, 7), (7, 12), (8, 9), (8, 10), (9, 11), (10, 17), (11, 12), (13, 15), (14, 15), (14, 22), (16, 17), (16, 19), (18, 19), (18, 21), (20, 21), (20, 22), (23, 24), (23, 31), (24, 25), (25, 29), (26, 27), (26, 30), (27, 28), (28, 34), (29, 30), (31, 33), (32, 33), (32, 40), (34, 35), (35, 36), (36, 37), (37, 38), (38, 39), (39, 40)])
me_cube_cell_005.attributes.new('sharp_edge', 'BOOLEAN', 'EDGE').data.foreach_set('value', [ (min(e.vertices), max(e.vertices)) in _k for e in me_cube_cell_005.edges])
_uv = me_cube_cell_005.uv_layers.new(name='UVMap')
_uv.uv.foreach_set('vector', [0.625, 0.75, 0.625, 0.625, 0.625, 0.625, 0.625, 0.75, 0.625, 0.7424, 0.625, 0.7327, 0.625, 0.7248, 0.625, 0.625, 0.625, 0.625, 0.625, 0.6094, 0.625, 0.5972, 0.625, 0.7424, 0.625, 0.7248, 0.625, 0.6962, 0.625, 0.6866, 0.625, 0.625, 0.625, 0.625, 0.625, 0.75, 0.625, 0.75, 0.625, 0.75, 0.625, 0.75, 0.625, 0.79, 0.625, 0.7576, 0.625, 0.625, 0.625, 0.625, 0.625, 0.6046, 0.625, 0.75, 0.625, 0.625, 0.625, 0.625, 0.625, 0.6874, 0.625, 0.745, 0.625, 0.75, 0.625, 0.7518, 0.625, 0.7757, 0.625, 0.75, 0.625, 0.7858, 0.625, 0.79, 0.625, 0.75, 0.625, 0.75, 0.625, 0.7757, 0.625, 0.625, 0.625, 0.625, 0.625, 0.5979, 0.625, 0.6046, 0.8447, 0.4054, 1.0, 0.2342, 1.0, 0.4296, 1.0, 0.0, 1.0, 0.2032, 0.8946, 0.0, 0.0, 0.0, 0.2483, 0.0, 0.4561, 0.3992, 0.4296, 0.4296, 0.2253, 0.217, 0.2032, 0.2032, 0.2846, 0.07098, 0.2937, 0.1246, 0.2483, 0.2483, 0.0, 0.0, 0.2784, 0.0, 0.9205, 0.3254, 0.6518, 0.0, 1.0, 0.0, 0.3285, 0.2306, 0.5603, 0.2868, 0.395, 0.395, 0.0, 0.0, 0.1054, 0.0, 1.0, 0.7216, 1.0, 1.0, 0.9008, 0.9008, 0.9811, 0.7604, 1.0, 1.0, 0.6518, 0.6518, 0.7349, 0.6842, 1.0, 0.9157, 1.0, 1.0, 0.9157, 0.9157, 1.0, 0.9008])
me_cube_cell_005.materials.append(mat_material)
me_cube_cell_005.use_remesh_fix_poles = True
me_cube_cell_005.use_remesh_preserve_attributes = False
me_cube_cell_005.use_mirror_vertex_groups = False
me_cube_cell_005.update()
me_cube_cell_006 = bpy.data.meshes.new('Cube_cell.006')
me_cube_cell_006.from_pydata([(0.007479, 0.001324, -0.0182), (-0.01044, -0.0166, -0.0679), (0.03928, 0.03313, 0.07966), (-0.006436, -0.01259, -0.06013), (0.005973, 0.02944, 0.09125), (-0.03633, 0.004287, -0.04771), (-0.03645, -0.001334, -0.06013), (-0.0359, 0.01759, -0.0182), (-0.03747, -0.003685, -0.06728), (0.03685, -0.007895, 0.03978), (0.03468, -0.0334, 0.01354), (0.02138, -0.03576, -0.0182), (0.01428, 0.0425, 0.07966), (0.03342, 0.03934, 0.09108), (-0.03363, 0.04862, 0.05313), (0.003207, -0.03831, -0.06013), (0.006432, 0.0002778, 0.02939), (0.0183, 0.002452, 0.05787), (0.01925, 0.0131, 0.06881), (0.0009227, -0.0395, -0.06728), (0.00836, 0.02422, 0.08479), (-0.003152, -0.03599, -0.0679), (-0.01697, -0.02313, -0.06796), (-0.03304, -0.0081, -0.0679), (-0.03645, -0.001334, -0.06013), (-0.03633, 0.004287, -0.04771), (-0.0359, 0.01759, -0.0182), (-0.03747, -0.003685, -0.06728), (0.03685, -0.007895, 0.03978), (0.03468, -0.0334, 0.01354), (0.02138, -0.03576, -0.0182), (0.01428, 0.0425, 0.07966), (0.03342, 0.03934, 0.09108), (-0.03363, 0.04862, 0.05313), (0.003207, -0.03831, -0.06013), (0.0009227, -0.0395, -0.06728), (-0.003152, -0.03599, -0.0679), (-0.01697, -0.02313, -0.06796), (-0.03304, -0.0081, -0.0679), (0.006432, 0.0002778, 0.02939), (0.0183, 0.002452, 0.05787), (0.01925, 0.0131, 0.06881), (0.00836, 0.02422, 0.08479), (0.03928, 0.03313, 0.07966)], [], [(0, 3, 24, 25, 26), (24, 3, 1, 27), (0, 43, 28, 29, 30), (32, 43, 31), (33, 31, 43, 0, 26), (35, 1, 3, 34), (34, 3, 0, 30), (36, 37, 1), (1, 35, 36), (27, 1, 38), (37, 38, 1), (41, 39, 40), (41, 42, 39), (21, 5, 6, 8, 23, 22), (19, 15, 11, 10, 17, 16, 20, 4, 14, 7, 5, 21), (4, 13, 12, 14), (10, 9, 4, 20, 18, 17), (4, 9, 2, 13)])
me_cube_cell_006.polygons.foreach_set('use_smooth', [1, 1, 1, 1, 1, 1, 1, 1, 1, 1, 1, 1, 1, 0, 0, 0, 0, 0])
_k = set([(2, 9), (2, 13), (5, 6), (5, 7), (6, 8), (7, 14), (8, 23), (9, 10), (10, 11), (11, 15), (12, 13), (12, 14), (15, 19), (16, 17), (16, 20), (17, 18), (18, 20), (19, 21), (21, 22), (22, 23), (24, 25), (24, 27), (25, 26), (26, 33), (27, 38), (28, 29), (28, 43), (29, 30), (30, 34), (31, 32), (31, 33), (32, 43), (34, 35), (35, 36), (36, 37), (37, 38), (39, 40), (39, 42), (40, 41), (41, 42)])
me_cube_cell_006.attributes.new('sharp_edge', 'BOOLEAN', 'EDGE').data.foreach_set('value', [ (min(e.vertices), max(e.vertices)) in _k for e in me_cube_cell_006.edges])
_uv = me_cube_cell_006.uv_layers.new(name='UVMap')
_uv.uv.foreach_set('vector', [0.4257, 0.5, 0.3889, 0.5, 0.3889, 0.4237, 0.3998, 0.42, 0.4257, 0.414, 0.3889, 0.4237, 0.3889, 0.5, 0.381, 0.5, 0.381, 0.423, 0.4257, 0.5, 0.5059, 0.5028, 0.4732, 0.5428, 0.4517, 0.5769, 0.4257, 0.5735, 0.5132, 0.4892, 0.5059, 0.5, 0.5059, 0.4671, 0.4842, 0.4072, 0.5059, 0.4671, 0.5059, 0.5, 0.4257, 0.5, 0.4257, 0.414, 0.381, 0.566, 0.381, 0.5, 0.3889, 0.5, 0.3889, 0.5654, 0.3889, 0.5654, 0.3889, 0.5, 0.4257, 0.5, 0.4257, 0.5735, 0.3734, 0.5517, 0.3467, 0.471, 0.3737, 0.4965, 0.381, 0.5, 0.381, 0.566, 0.3734, 0.5517, 0.381, 0.423, 0.3737, 0.4965, 0.3754, 0.4353, 0.3467, 0.471, 0.3754, 0.4353, 0.3737, 0.4965, 0.4903, 0.5, 0.4577, 0.5, 0.4813, 0.5127, 0.4903, 0.5, 0.5036, 0.4747, 0.4577, 0.5, 1.0, 0.4687, 1.0, 0.6543, 0.8615, 0.5384, 0.7755, 0.4716, 0.7977, 0.4661, 0.9022, 0.4662, 0.4593, 0.4446, 0.4767, 0.4101, 0.5627, 0.1749, 0.6294, 0.0, 0.8408, 0.0, 0.7808, 0.1565, 0.9692, 0.0, 1.0, 0.0, 1.0, 0.3751, 0.7567, 0.5751, 0.6543, 0.6543, 0.4687, 0.4687, 0.0, 0.0, 0.1535, 0.0, 0.2259, 0.1128, 0.3751, 0.3751, 1.0, 0.3706, 0.7541, 0.0, 1.0, 0.0, 1.0, 0.03081, 0.8966, 0.003809, 1.0, 0.1592, 1.0, 1.0, 0.7541, 0.7541, 0.1905, 0.142, 0.1535, 0.1535])
me_cube_cell_006.materials.append(mat_material)
me_cube_cell_006.use_remesh_fix_poles = True
me_cube_cell_006.use_remesh_preserve_attributes = False
me_cube_cell_006.use_mirror_vertex_groups = False
me_cube_cell_006.update()
me_cube_cell_007 = bpy.data.meshes.new('Cube_cell.007')
me_cube_cell_007.from_pydata([(0.04826, -0.06129, -0.01078), (-0.04662, -0.09687, -0.01078), (0.08384, 0.03359, -0.01078), (0.03435, 0.1146, -0.002815), (0.03435, -0.04737, -0.002815), (-0.04662, -0.07712, -0.002991), (0.0641, 0.03359, -0.002991), (0.01067, -0.03576, -0.09945), (0.01771, -0.03074, -0.1048), (-0.04662, -0.07672, -0.05587), (0.06928, -0.0823, 0.07147), (-0.04662, -0.1282, 0.07831), (-0.08588, -0.08215, -0.01078), (-0.1047, -0.08308, 0.012), (-0.1304, -0.08465, 0.04387), (-0.1281, -0.09401, 0.06811), (0.04995, 0.124, -0.01078), (0.0445, 0.05854, -0.07789), (0.0457, 0.03359, -0.09614), (-0.04662, -0.05885, -0.04385), (0.007523, -0.02055, -0.08531), (0.04993, 0.1301, -0.00425), (0.05651, 0.1367, 0.02149), (-0.04662, -0.1038, 0.07281), (0.05226, -0.06528, 0.06711), (0.1039, 0.03359, 0.04625), (0.08745, -0.02149, 0.05829), (-0.08237, -0.06399, -0.002913), (-0.09409, -0.06464, 0.0112), (-0.1205, -0.06694, 0.04549), (-0.1176, -0.0662, 0.04025), (-0.1166, -0.07496, 0.06416), (0.04432, 0.1347, 0.002744), (0.03073, 0.03359, -0.07762), (0.0294, 0.1096, -0.01804), (0.0281, 0.09477, -0.03324), (0.08121, 0.03359, 0.04561), (0.04135, 0.1216, 0.0245), (0.07214, 0.002432, 0.05242), (0.01129, -0.01178, -0.08409), (0.01903, 0.1202, -0.002848), (0.01479, 0.1237, 0.002685), (0.02736, 0.1262, 0.02304), (-0.04662, -0.07672, -0.05587), (0.01067, -0.03576, -0.09945), (0.01771, -0.03074, -0.1048), (0.06928, -0.0823, 0.07147), (-0.04662, -0.1282, 0.07831), (-0.1304, -0.08465, 0.04387), (-0.1047, -0.08308, 0.012), (-0.08588, -0.08215, -0.01078), (-0.1281, -0.09401, 0.06811), (0.0457, 0.03359, -0.09614), (0.0445, 0.05854, -0.07789), (0.04995, 0.124, -0.01078), (0.04993, 0.1301, -0.00425), (0.05651, 0.1367, 0.02149), (0.1039, 0.03359, 0.04625), (0.08745, -0.02149, 0.05829), (0.04432, 0.1347, 0.002744), (0.007523, -0.02055, -0.08531), (-0.04662, -0.05885, -0.04385), (-0.04662, -0.1038, 0.07281), (0.05226, -0.06528, 0.06711), (-0.1205, -0.06694, 0.04549), (-0.1166, -0.07496, 0.06416), (-0.08237, -0.06399, -0.002913), (-0.09409, -0.06464, 0.0112), (-0.1176, -0.0662, 0.04025), (0.0294, 0.1096, -0.01804), (0.0281, 0.09477, -0.03324), (0.03073, 0.03359, -0.07762), (0.08121, 0.03359, 0.04561), (0.04135, 0.1216, 0.0245), (0.07214, 0.002432, 0.05242), (0.01129, -0.01178, -0.08409), (0.02736, 0.1262, 0.02304), (0.01903, 0.1202, -0.002848), (0.01479, 0.1237, 0.002685)], [], [(45, 0, 1, 43, 44), (47, 1, 0, 46), (43, 1, 12), (2, 52, 53, 54), (57, 2, 54, 55, 56), (46, 0, 2, 57, 58), (52, 2, 0, 45), (56, 55, 59), (61, 5, 4, 60), (4, 5, 62, 63), (64, 65, 62, 5, 66, 67, 68), (66, 5, 61), (71, 6, 3, 69, 70), (3, 6, 72, 73), (6, 4, 63, 74, 72), (4, 6, 71, 75, 60), (77, 69, 3), (48, 30, 28, 49), (39, 7, 9, 50, 49, 28, 27, 19, 20), (31, 29, 48, 51), (31, 51, 11, 10, 26, 38, 24, 23), (29, 30, 48), (78, 32, 21, 16, 17, 35, 34, 40), (8, 7, 39, 33, 35, 17, 18), (76, 22, 32, 78), (26, 25, 22, 76, 37, 36, 38), (14, 13, 12, 1, 47, 15), (42, 41, 77, 3, 73)])
me_cube_cell_007.polygons.foreach_set('use_smooth', [1, 1, 1, 1, 1, 1, 1, 1, 1, 1, 1, 1, 1, 1, 1, 1, 1, 0, 0, 0, 0, 0, 0, 0, 0, 0, 1, 1])
_k = set([(7, 8), (7, 9), (8, 18), (9, 50), (10, 11), (10, 26), (11, 51), (12, 13), (12, 43), (13, 14), (14, 15), (15, 47), (16, 17), (16, 21), (17, 18), (19, 20), (19, 27), (20, 39), (21, 32), (22, 25), (22, 32), (23, 24), (23, 31), (24, 38), (25, 26), (27, 28), (28, 30), (29, 30), (29, 31), (33, 35), (33, 39), (34, 35), (34, 40), (36, 37), (36, 38), (37, 76), (40, 78), (41, 42), (41, 77), (42, 73), (43, 44), (44, 45), (45, 52), (46, 47), (46, 58), (48, 49), (48, 51), (49, 50), (52, 53), (53, 54), (54, 55), (55, 59), (56, 57), (56, 59), (57, 58), (60, 61), (60, 75), (61, 66), (62, 63), (62, 65), (63, 74), (64, 65), (64, 68), (66, 67), (67, 68), (69, 70), (69, 77), (70, 71), (71, 75), (72, 73), (72, 74), (76, 78)])
me_cube_cell_007.attributes.new('sharp_edge', 'BOOLEAN', 'EDGE').data.foreach_set('value', [ (min(e.vertices), max(e.vertices)) in _k for e in me_cube_cell_007.edges])
_uv = me_cube_cell_007.uv_layers.new(name='UVMap')
_uv.uv.foreach_set('vector', [0.4289, 0.75, 0.5059, 0.75, 0.5059, 0.875, 0.469, 0.875, 0.4332, 0.7658, 0.5628, 0.875, 0.5059, 0.875, 0.5059, 0.75, 0.5584, 0.75, 0.469, 0.875, 0.5059, 0.875, 0.5059, 0.9267, 0.5059, 0.625, 0.436, 0.625, 0.4509, 0.5827, 0.5059, 0.5059, 0.5423, 0.625, 0.5059, 0.625, 0.5059, 0.5059, 0.5101, 0.5, 0.5265, 0.5, 0.5584, 0.75, 0.5059, 0.75, 0.5059, 0.625, 0.5423, 0.625, 0.55, 0.6862, 0.436, 0.625, 0.5059, 0.625, 0.5059, 0.75, 0.4289, 0.75, 0.5265, 0.5, 0.5101, 0.5, 0.5159, 0.4919, 0.4721, 0.875, 0.5059, 0.875, 0.5059, 0.75, 0.4376, 0.75, 0.5059, 0.75, 0.5059, 0.875, 0.5554, 0.875, 0.5516, 0.75, 0.5375, 0.9743, 0.5497, 0.9641, 0.5554, 0.875, 0.5059, 0.875, 0.5059, 0.9302, 0.5151, 0.9453, 0.5341, 0.9718, 0.5059, 0.9302, 0.5059, 0.875, 0.4721, 0.875, 0.4442, 0.625, 0.5059, 0.625, 0.5059, 0.5, 0.4933, 0.5, 0.4807, 0.5177, 0.5059, 0.5, 0.5059, 0.625, 0.5376, 0.625, 0.5238, 0.5, 0.5059, 0.625, 0.5059, 0.75, 0.5516, 0.75, 0.5421, 0.6659, 0.5376, 0.625, 0.5059, 0.75, 0.5059, 0.625, 0.4442, 0.625, 0.4387, 0.7299, 0.4376, 0.75, 0.5059, 0.4763, 0.4933, 0.5, 0.5059, 0.5, 0.1768, 0.0, 0.2496, 0.0, 1.0, 0.5706, 1.0, 0.6263, 0.411, 0.0, 0.4835, 0.0, 0.6072, 0.3085, 0.6235, 0.523, 0.6263, 0.6263, 0.5706, 0.5706, 0.5686, 0.5064, 0.5532, 0.311, 0.4375, 0.01944, 0.7388, 0.7388, 0.7451, 0.0, 0.8194, 0.0, 0.8125, 0.8125, 1.0, 0.7388, 1.0, 0.8125, 0.7304, 0.6275, 0.4983, 0.1771, 0.5477, 0.0, 0.6264, 0.0, 0.5704, 0.196, 0.7694, 0.5792, 0.7426, 0.7426, 1.0, 0.7504, 0.8176, 0.8176, 1.0, 1.0, 0.8353, 0.8353, 0.8182, 0.7853, 0.8315, 0.7677, 1.0, 0.6182, 1.0, 0.829, 0.9615, 0.8625, 0.9883, 0.9609, 0.916, 0.4914, 1.0, 0.5165, 1.0, 0.589, 0.7779, 0.6195, 0.829, 0.829, 0.6182, 0.6182, 0.5958, 0.532, 0.1436, 0.0, 0.2922, 0.0, 1.0, 0.8282, 0.9833, 0.9833, 1.0, 0.4523, 0.7846, 0.3215, 0.7078, 0.0, 0.8564, 0.0, 0.8106, 0.02608, 0.8791, 0.2994, 1.0, 0.3736, 0.5408, 0.9714, 0.5204, 0.9474, 0.5059, 0.9267, 0.5059, 0.875, 0.5628, 0.875, 0.5563, 0.9635, 0.5228, 0.4811, 0.509, 0.4693, 0.5059, 0.4763, 0.5059, 0.5, 0.5238, 0.5])
me_cube_cell_007.materials.append(mat_material)
me_cube_cell_007.use_remesh_fix_poles = True
me_cube_cell_007.use_remesh_preserve_attributes = False
me_cube_cell_007.use_mirror_vertex_groups = False
me_cube_cell_007.update()
me_cube_cell_008 = bpy.data.meshes.new('Cube_cell.008')
me_cube_cell_008.from_pydata([(-0.01238, 0.01767, 0.004517), (0.009376, -0.05494, -0.02583), (0.011, -0.05312, -0.01307), (-0.01583, 0.01767, -0.01462), (0.01308, -0.05021, 0.004517), (-0.005509, 0.04021, -0.004257), (-0.004026, 0.03994, 0.004517), (0.0009133, 0.0251, 0.0186), (0.003373, 0.01767, 0.02563), (0.011, -0.05312, -0.01307), (0.01308, -0.05021, 0.004517), (-0.01583, 0.01767, -0.01462), (0.009376, -0.05494, -0.02583), (-0.005509, 0.04021, -0.004257), (0.003373, 0.01767, 0.02563), (0.0009133, 0.0251, 0.0186), (-0.004026, 0.03994, 0.004517)], [], [(12, 9, 10, 0, 11), (0, 16, 13, 11), (16, 0, 14, 15), (0, 10, 14), (1, 3, 5), (2, 1, 5, 6, 7, 8, 4)])
me_cube_cell_008.polygons.foreach_set('use_smooth', [1, 1, 1, 1, 0, 0])
_k = set([(1, 2), (1, 3), (2, 4), (3, 5), (4, 8), (5, 6), (6, 7), (7, 8), (9, 10), (9, 12), (10, 14), (11, 12), (11, 13), (13, 16), (14, 15), (15, 16)])
me_cube_cell_008.attributes.new('sharp_edge', 'BOOLEAN', 'EDGE').data.foreach_set('value', [ (min(e.vertices), max(e.vertices)) in _k for e in me_cube_cell_008.edges])
_uv = me_cube_cell_008.uv_layers.new(name='UVMap')
_uv.uv.foreach_set('vector', [0.6234, 0.05558, 0.624, 0.05655, 0.625, 0.0582, 0.625, 0.125, 0.6239, 0.125, 0.625, 0.125, 0.625, 0.1469, 0.6245, 0.1469, 0.6239, 0.125, 0.625, 0.1469, 0.625, 0.125, 0.625, 0.125, 0.625, 0.1329, 0.625, 0.125, 0.625, 0.0582, 0.625, 0.125, 0.8009, 0.0, 0.834, 0.2735, 0.5205, 0.0, 0.182, 0.182, 0.1773, 0.0, 0.4271, 0.0, 0.4264, 0.08807, 0.3872, 0.0, 0.4292, 0.05578, 0.2901, 0.09117])
me_cube_cell_008.materials.append(mat_material)
me_cube_cell_008.use_remesh_fix_poles = True
me_cube_cell_008.use_remesh_preserve_attributes = False
me_cube_cell_008.use_mirror_vertex_groups = False
me_cube_cell_008.update()
me_cube_cell_009 = bpy.data.meshes.new('Cube_cell.009')
me_cube_cell_009.from_pydata([(-0.1252, -0.03338, 0.03321), (-0.004543, -0.07862, 0.03321), (-0.09097, 0.0008106, -0.01453), (-0.004543, -0.0316, -0.01453), (-0.1146, -0.02284, 0.04832), (-0.004543, -0.06349, 0.04811), (0.07073, 0.01196, -0.0003185), (-0.07981, 0.01196, -0.0003185), (-0.004543, -0.0156, -0.0005725), (0.09141, 0.03956, 0.003706), (0.08245, 0.0101, -0.01848), (0.07743, 0.005266, -0.02283), (-0.09708, 0.01711, -0.01453), (-0.08236, 0.009415, -0.03057), (-0.1524, 0.03922, 0.03321), (-0.03556, 0.003775, -0.04672), (-0.004543, -0.006985, -0.0479), (-0.06061, 0.006809, -0.03809), (0.02671, -0.002308, -0.03835), (0.08086, 0.000428, -0.01453), (0.0759, -0.04845, 0.03321), (0.07715, -0.03712, 0.02218), (0.08004, -0.00816, -0.00612), (0.06508, 0.02252, -0.01341), (0.07892, 0.03604, -0.001256), (0.08434, -0.00165, 0.01871), (0.09304, 0.04339, 0.01055), (-0.08481, 0.0256, -0.0003645), (-0.07263, 0.01914, -0.01381), (-0.1408, 0.0481, 0.04818), (-0.04144, 0.01545, -0.02452), (-0.008139, 0.0115, -0.03583), (0.06096, 0.01985, -0.01609), (0.08292, -0.01598, 0.03277), (0.08118, -0.03183, 0.04827), (0.07743, 0.005266, -0.02283), (0.08245, 0.0101, -0.01848), (-0.09708, 0.01711, -0.01453), (-0.08236, 0.009415, -0.03057), (-0.1524, 0.03922, 0.03321), (-0.06061, 0.006809, -0.03809), (-0.03556, 0.003775, -0.04672), (-0.004543, -0.006985, -0.0479), (0.02671, -0.002308, -0.03835), (0.08086, 0.000428, -0.01453), (0.08004, -0.00816, -0.00612), (0.07715, -0.03712, 0.02218), (0.0759, -0.04845, 0.03321), (0.07892, 0.03604, -0.001256), (0.06508, 0.02252, -0.01341), (0.08434, -0.00165, 0.01871), (0.09304, 0.04339, 0.01055), (-0.07263, 0.01914, -0.01381), (-0.08481, 0.0256, -0.0003645), (-0.1408, 0.0481, 0.04818), (-0.008139, 0.0115, -0.03583), (-0.04144, 0.01545, -0.02452), (0.08118, -0.03183, 0.04827), (0.08292, -0.01598, 0.03277), (0.06096, 0.01985, -0.01609)], [], [(2, 3, 1, 0), (7, 4, 5, 8), (0, 1, 5, 4), (44, 35, 36), (2, 37, 38), (2, 0, 39, 37), (42, 3, 2, 38, 40, 41), (3, 42, 43, 35, 44), (47, 1, 3, 44, 45, 46), (6, 48, 49, 32), (51, 48, 6, 50), (7, 52, 53), (54, 4, 7, 53), (7, 8, 55, 56, 52), (55, 8, 6, 32), (50, 6, 8, 5, 57, 58), (57, 5, 1, 47), (4, 54, 39, 0), (9, 24, 26), (31, 15, 17, 30), (28, 30, 17, 13, 12, 14, 29, 27), (20, 21, 33, 34), (33, 21, 22, 9, 26, 25), (10, 11, 18, 59, 23, 9), (9, 23, 24), (59, 18, 16, 15, 31), (19, 10, 9, 22)])
me_cube_cell_009.polygons.foreach_set('use_smooth', [1, 1, 1, 1, 1, 1, 1, 1, 1, 1, 1, 1, 1, 1, 1, 1, 1, 1, 0, 0, 0, 0, 0, 0, 0, 0, 0])
_k = set([(10, 11), (10, 19), (11, 18), (12, 13), (12, 14), (13, 17), (14, 29), (15, 16), (15, 17), (16, 18), (19, 22), (20, 21), (20, 34), (21, 22), (23, 24), (23, 59), (24, 26), (25, 26), (25, 33), (27, 28), (27, 29), (28, 30), (30, 31), (31, 59), (32, 49), (32, 55), (33, 34), (35, 36), (35, 43), (36, 44), (37, 38), (37, 39), (38, 40), (39, 54), (40, 41), (41, 42), (42, 43), (44, 45), (45, 46), (46, 47), (47, 57), (48, 49), (48, 51), (50, 51), (50, 58), (52, 53), (52, 56), (53, 54), (55, 56), (57, 58)])
me_cube_cell_009.attributes.new('sharp_edge', 'BOOLEAN', 'EDGE').data.foreach_set('value', [ (min(e.vertices), max(e.vertices)) in _k for e in me_cube_cell_009.edges])
_uv = me_cube_cell_009.uv_layers.new(name='UVMap')
_uv.uv.foreach_set('vector', [0.625, 1.0, 0.625, 0.875, 0.625, 0.875, 0.625, 1.0, 0.625, 1.0, 0.625, 1.0, 0.625, 0.875, 0.625, 0.875, 0.625, 1.0, 0.625, 0.875, 0.625, 0.875, 0.625, 1.0, 0.625, 0.75, 0.625, 0.75, 0.625, 0.7391, 0.625, 0.0, 0.625, 0.02357, 0.625, 0.0, 0.625, 0.0, 0.625, 0.0, 0.625, 0.07524, 0.625, 0.02357, 0.625, 0.875, 0.625, 0.875, 0.625, 1.0, 0.625, 1.0, 0.625, 0.9704, 0.625, 0.931, 0.625, 0.875, 0.625, 0.875, 0.625, 0.822, 0.625, 0.75, 0.625, 0.7515, 0.625, 0.7916, 0.625, 0.875, 0.625, 0.875, 0.625, 0.7515, 0.625, 0.7599, 0.625, 0.7844, 0.625, 0.75, 0.625, 0.7105, 0.625, 0.7432, 0.625, 0.75, 0.625, 0.6912, 0.625, 0.7092, 0.625, 0.75, 0.625, 0.75, 0.625, 0.0, 0.625, 0.0, 0.625, 0.02265, 0.625, 0.08056, 0.625, 0.0, 0.625, 0.0, 0.625, 0.02265, 0.625, 1.0, 0.625, 0.875, 0.625, 0.8826, 0.625, 0.9491, 0.625, 1.0, 0.625, 0.875, 0.625, 0.875, 0.625, 0.75, 0.625, 0.7526, 0.625, 0.75, 0.625, 0.75, 0.625, 0.875, 0.625, 0.875, 0.625, 0.7777, 0.625, 0.7646, 0.625, 0.7777, 0.625, 0.875, 0.625, 0.875, 0.625, 0.7916, 0.625, 0.0, 0.625, 0.08056, 0.625, 0.07524, 0.625, 0.0, 0.0, 0.0, 0.06322, 0.00742, 0.08666, 0.08666, 0.47, 0.0, 0.5995, 0.0, 1.0, 0.2594, 1.0, 0.3425, 0.4265, 0.2762, 0.3425, 0.3425, 0.2594, 0.2594, 0.3183, 0.2132, 0.4313, 0.205, 0.7723, 0.1477, 0.8679, 0.2121, 0.5212, 0.2697, 0.8599, 0.4424, 1.0, 0.4899, 1.0, 0.5791, 0.8034, 0.5126, 0.5791, 0.5791, 0.4899, 0.4899, 0.7525, 0.0, 1.0, 0.0, 1.0, 0.08666, 0.7092, 0.3358, 0.6949, 0.6949, 0.6746, 0.653, 1.0, 0.6843, 0.9894, 0.8504, 1.0, 0.8715, 1.0, 1.0, 1.0, 1.0, 0.8715, 0.8715, 1.0, 0.941, 0.8514, 0.8514, 0.6843, 0.6843, 0.7395, 0.5386, 1.0, 0.4005, 0.9701, 0.546, 0.9198, 0.6885, 1.0, 0.6949, 1.0, 1.0, 0.7525, 0.7525])
me_cube_cell_009.materials.append(mat_material)
me_cube_cell_009.use_remesh_fix_poles = True
me_cube_cell_009.use_remesh_preserve_attributes = False
me_cube_cell_009.use_mirror_vertex_groups = False
me_cube_cell_009.update()

# ---- objects
ob_cube = bpy.data.objects.new('Cube', me_cube)
ob_empty = bpy.data.objects.new('Empty', None)
ob_cube_cell = bpy.data.objects.new('Cube_cell', me_cube_cell_019)
ob_cube_cell_001 = bpy.data.objects.new('Cube_cell.001', me_cube_cell_020)
ob_cube_cell_002 = bpy.data.objects.new('Cube_cell.002', me_cube_cell_001)
ob_cube_cell_004 = bpy.data.objects.new('Cube_cell.004', me_cube_cell_002)
ob_cube_cell_006 = bpy.data.objects.new('Cube_cell.006', me_cube_cell_003)
ob_cube_cell_007 = bpy.data.objects.new('Cube_cell.007', me_cube_cell_004)
ob_cube_cell_009 = bpy.data.objects.new('Cube_cell.009', me_cube_cell_005)
ob_cube_cell_010 = bpy.data.objects.new('Cube_cell.010', me_cube_cell_006)
ob_cube_cell_013 = bpy.data.objects.new('Cube_cell.013', me_cube_cell_007)
ob_cube_cell_016 = bpy.data.objects.new('Cube_cell.016', me_cube_cell_008)
ob_cube_cell_017 = bpy.data.objects.new('Cube_cell.017', me_cube_cell_009)

# ---- transforms, parenting, visibility, modifiers, constraints
ob_cube.location = (0.0, 0.0, 2.98e-08)
ob_cube.scale = (0.07077, 0.07077, 0.07077)
ob_cube.lock_rotations_4d = False
ob_cube.empty_display_type = 'ARROWS'
ob_cube.lineart.crease_threshold = 0.0
_m = ob_cube.modifiers.new('Solidify', 'SOLIDIFY')
_m.thickness = 0.3
ob_empty.location = (0.0, 0.0, 0.0)
ob_empty.lineart.crease_threshold = 0.0
ob_cube_cell.location = (0.05239, -0.04389, 0.01996)
ob_cube_cell.lineart.crease_threshold = 0.0
ob_cube_cell_001.location = (-0.001795, 0.001902, 0.2277)
ob_cube_cell_001.lineart.crease_threshold = 0.0
ob_cube_cell_002.location = (0.02957, 0.1205, -0.1537)
ob_cube_cell_002.lineart.crease_threshold = 0.0
ob_cube_cell_004.location = (-0.02007, -0.1419, 0.1176)
ob_cube_cell_004.lineart.crease_threshold = 0.0
ob_cube_cell_006.location = (-0.009456, 0.02474, 0.3743)
ob_cube_cell_006.lineart.crease_threshold = 0.0
ob_cube_cell_007.location = (-0.08097, 0.01171, -0.04119)
ob_cube_cell_007.lineart.crease_threshold = 0.0
ob_cube_cell_009.location = (0.1114, -0.05761, 0.4041)
ob_cube_cell_009.lineart.crease_threshold = 0.0
ob_cube_cell_010.location = (0.0556, 0.06176, -0.2694)
ob_cube_cell_010.lineart.crease_threshold = 0.0
ob_cube_cell_013.location = (0.04662, -0.03359, -0.179)
ob_cube_cell_013.lineart.crease_threshold = 0.0
ob_cube_cell_016.location = (-0.1623, -0.01767, 0.1332)
ob_cube_cell_016.lineart.crease_threshold = 0.0
ob_cube_cell_017.location = (0.004543, -0.08724, 0.3866)
ob_cube_cell_017.lineart.crease_threshold = 0.0

# ---- collection membership
col_collection.objects.link(ob_cube)
col_collection.objects.link(ob_empty)
col_collection.objects.link(ob_cube_cell)
col_collection.objects.link(ob_cube_cell_001)
col_collection.objects.link(ob_cube_cell_002)
col_collection.objects.link(ob_cube_cell_004)
col_collection.objects.link(ob_cube_cell_006)
col_collection.objects.link(ob_cube_cell_007)
col_collection.objects.link(ob_cube_cell_009)
col_collection.objects.link(ob_cube_cell_010)
col_collection.objects.link(ob_cube_cell_013)
col_collection.objects.link(ob_cube_cell_016)
col_collection.objects.link(ob_cube_cell_017)

# ---- scene / render settings (as saved in the file)
scene.frame_start = 1; scene.frame_end = 250; scene.frame_set(1)
scene.render.engine = 'BLENDER_EEVEE_NEXT'
scene.cycles.use_denoising = False
scene.cycles.samples = 128
scene.cycles.sampling_pattern = 'TABULATED_SOBOL'
scene.cycles.use_adaptive_sampling = False
scene.cycles.use_light_tree = False
scene.view_settings.view_transform = 'Filmic'
bpy.context.view_layer.update()

# ---- added for rendering (the .blend has no active camera and no usable light): camera, sun
cam_auto = bpy.data.cameras.new('AutoCamera')
cam_auto.lens = 50.0
cam_auto.sensor_width = 36.0
cam_auto.clip_end = 1000.0
ob_auto_camera = bpy.data.objects.new('AutoCamera', cam_auto)
scene.collection.objects.link(ob_auto_camera)
ob_auto_camera.location = (0.879131, -1.05504, 0.74704)
ob_auto_camera.rotation_euler = (1.09748, -7.21219e-08, 0.694738)
scene.camera = ob_auto_camera
light_auto_sun = bpy.data.lights.new('AutoSun', 'SUN')
light_auto_sun.energy = 3.0
light_auto_sun.angle = 0.0523599
ob_auto_sun = bpy.data.objects.new('AutoSun', light_auto_sun)
scene.collection.objects.link(ob_auto_sun)
ob_auto_sun.rotation_euler = (0.872665, 0.174533, 0.523599)
bpy.context.view_layer.update()
